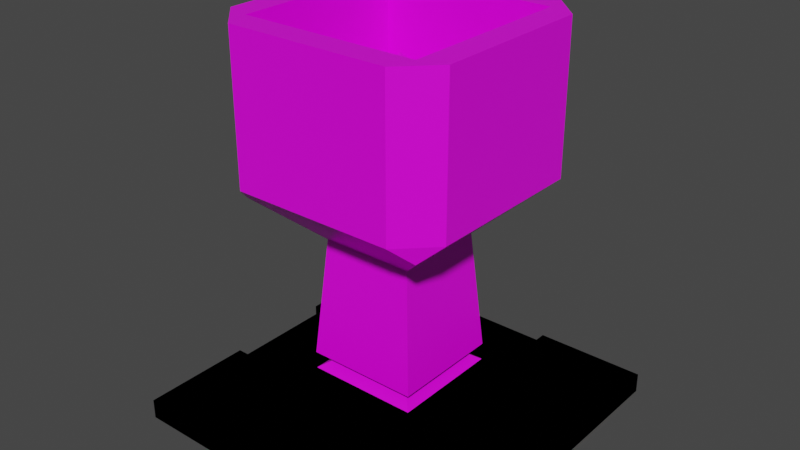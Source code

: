 # Source: Shrine.blend  (saved by Blender 2.82.7; exported with 4.5.12 LTS)
import bpy
from mathutils import Matrix  # noqa: F401  (used for matrix-valued properties, if any)

bpy.ops.wm.read_factory_settings(use_empty=True)
scene = bpy.context.scene
scene.name = 'Scene'

# ---- collections
col_shrines = bpy.data.collections.new('Shrines'); scene.collection.children.link(col_shrines)

# ---- images (referenced by path relative to the original .blend; pixels are not part of the script)
import os
ASSET_DIR = os.environ.get("B2B_ASSET_DIR", "")  # directory of the original .blend (textures are referenced by path, not embedded)
HERE = os.path.dirname(os.path.abspath(__file__))  # packed textures are extracted next to this script under _unpacked/

def load_image(name, relpath, width, height, colorspace="sRGB"):
    """Load a texture the original file referenced (path relative to the .blend, or extracted next to this script)."""
    p = next((c for c in (os.path.join(HERE, relpath), os.path.join(ASSET_DIR, relpath)) if relpath and os.path.exists(c)), "")
    if p:
        img = bpy.data.images.load(p, check_existing=True)
        img.name = name
    else:  # same state as the original file: an image datablock whose file is absent (Cycles renders it pink)
        img = bpy.data.images.new(name, width, height)
        img.source = "FILE"
        img.filepath = "//" + (relpath or name)
    img.colorspace_settings.name = colorspace
    return img
img_buildingalbedopalette_png = load_image('BuildingAlbedoPalette.png', 'BuildingAlbedoPalette.png', 1024, 1024, 'sRGB')
img_buildingalbedopalette_png_001 = load_image('BuildingAlbedoPalette.png.001', 'BuildingAlbedoPalette.png', 1024, 1024, 'sRGB')
img_buildingalbedopalette_png_002 = load_image('BuildingAlbedoPalette.png.002', 'BuildingAlbedoPalette.png', 1024, 1024, 'sRGB')

# ---- materials (node trees are filled in below, after node groups)
mat_material = bpy.data.materials.new('Material')
mat_material.alpha_threshold = 0.0
mat_material.use_transparent_shadow = False
mat_material.line_color = (0.0, 0.0, 0.0, 1.0)
mat_material_002 = bpy.data.materials.new('Material.002')
mat_material_002.alpha_threshold = 0.0
mat_material_002.use_transparent_shadow = False
mat_material_002.line_color = (0.0, 0.0, 0.0, 1.0)
mat_material_003 = bpy.data.materials.new('Material.003')
mat_material_003.alpha_threshold = 0.0
mat_material_003.use_transparent_shadow = False
mat_material_003.line_color = (0.0, 0.0, 0.0, 1.0)

# ---- material node trees
mat_material.use_nodes = True; mat_material.node_tree.nodes.clear()
_N = mat_material.node_tree.nodes; _L = mat_material.node_tree.links
n0 = _N.new('ShaderNodeOutputMaterial'); n0.name = 'Material Output'; n0.location = (300, 300)
n1 = _N.new('ShaderNodeBsdfPrincipled'); n1.name = 'Principled BSDF'; n1.location = (10, 300)
n1.distribution = 'GGX'
n1.subsurface_method = 'BURLEY'
n1.inputs[2].default_value = 0.4
n1.inputs[3].default_value = 1.45
n1.inputs[27].default_value = (0.0, 0.0, 0.0, 1.0)
n1.inputs[28].default_value = 1.0
n2 = _N.new('ShaderNodeTexImage'); n2.name = 'Image Texture'; n2.location = (-380, 234)
n2.image = img_buildingalbedopalette_png
_L.new(n1.outputs[0], n0.inputs[0])
_L.new(n2.outputs[0], n1.inputs[0])
n0.is_active_output = True
mat_material_002.use_nodes = True; mat_material_002.node_tree.nodes.clear()
_N = mat_material_002.node_tree.nodes; _L = mat_material_002.node_tree.links
n0 = _N.new('ShaderNodeOutputMaterial'); n0.name = 'Material Output'; n0.location = (300, 300)
n1 = _N.new('ShaderNodeBsdfPrincipled'); n1.name = 'Principled BSDF'; n1.location = (10, 300)
n1.distribution = 'GGX'
n1.subsurface_method = 'BURLEY'
n1.inputs[2].default_value = 0.4
n1.inputs[3].default_value = 1.45
n1.inputs[27].default_value = (0.0, 0.0, 0.0, 1.0)
n1.inputs[28].default_value = 1.0
n2 = _N.new('ShaderNodeTexImage'); n2.name = 'Image Texture'; n2.location = (-380, 234)
n2.image = img_buildingalbedopalette_png_001
_L.new(n1.outputs[0], n0.inputs[0])
_L.new(n2.outputs[0], n1.inputs[0])
n0.is_active_output = True
mat_material_003.use_nodes = True; mat_material_003.node_tree.nodes.clear()
_N = mat_material_003.node_tree.nodes; _L = mat_material_003.node_tree.links
n0 = _N.new('ShaderNodeOutputMaterial'); n0.name = 'Material Output'; n0.location = (300, 300)
n1 = _N.new('ShaderNodeBsdfPrincipled'); n1.name = 'Principled BSDF'; n1.location = (10, 300)
n1.distribution = 'GGX'
n1.subsurface_method = 'BURLEY'
n1.inputs[2].default_value = 0.4
n1.inputs[3].default_value = 1.45
n1.inputs[27].default_value = (0.0, 0.0, 0.0, 1.0)
n1.inputs[28].default_value = 1.0
n2 = _N.new('ShaderNodeTexImage'); n2.name = 'Image Texture'; n2.location = (-380, 234)
n2.image = img_buildingalbedopalette_png_002
_L.new(n1.outputs[0], n0.inputs[0])
_L.new(n2.outputs[0], n1.inputs[0])
n0.is_active_output = True

# ---- world
world_world = bpy.data.worlds.new('World'); scene.world = world_world
world_world.use_nodes = True; world_world.node_tree.nodes.clear()
_N = world_world.node_tree.nodes; _L = world_world.node_tree.links
n0 = _N.new('ShaderNodeOutputWorld'); n0.name = 'World Output'; n0.location = (300, 300)
n1 = _N.new('ShaderNodeBackground'); n1.name = 'Background'; n1.location = (10, 300)
n1.inputs[0].default_value = (0.05088, 0.05088, 0.05088, 1.0)
_L.new(n1.outputs[0], n0.inputs[0])
n0.is_active_output = True
world_world.color = (0.05088, 0.05088, 0.05088)
world_world.use_sun_shadow = False
world_world.sun_shadow_jitter_overblur = 0.0

# ---- meshes
me_plane_001 = bpy.data.meshes.new('Plane.001')
me_plane_001.from_pydata([(-0.3968, -0.3968, 0.0), (0.3968, -0.3968, 0.0), (-0.3968, 0.3968, 0.0), (0.3968, 0.3968, 0.0), (-0.3968, 0.3968, 0.04717), (-0.3968, -0.3968, 0.04717), (0.3968, -0.3968, 0.04717), (0.3968, 0.3968, 0.04717), (-0.1349, -0.3968, 0.0), (-0.1349, 0.3968, 0.0), (-0.1349, -0.3968, 0.04717), (-0.1349, 0.3968, 0.04717), (0.1309, -0.3968, 0.0), (0.1309, -0.3968, 0.04717), (0.1309, 0.3968, 0.0), (0.1309, 0.3968, 0.04717), (-0.3968, 0.1349, 0.0), (0.3968, 0.1349, 0.0), (-0.3968, 0.1349, 0.04717), (0.3968, 0.1349, 0.04717), (-0.1349, 0.1349, 0.04717), (-0.1349, 0.1349, 0.0), (0.1309, 0.1349, 0.04717), (0.1309, 0.1349, 0.0), (-0.3968, -0.1309, 0.0), (-0.3968, -0.1309, 0.04717), (-0.1349, -0.1309, 0.0), (0.1309, -0.1309, 0.0), (0.3968, -0.1309, 0.0), (0.3968, -0.1309, 0.04717), (-0.1349, -0.1309, 0.04717), (0.1309, -0.1309, 0.04717), (-0.1108, 0.1108, 0.1122), (0.1068, 0.1108, 0.1122), (-0.1108, -0.1068, 0.1122), (0.1068, -0.1068, 0.1122), (-0.1349, 0.1349, 0.1122), (0.1309, 0.1349, 0.1122), (-0.1349, -0.1309, 0.1122), (0.1309, -0.1309, 0.1122), (-0.1349, 0.1349, 0.1122), (0.1309, 0.1349, 0.1122), (-0.1349, -0.1309, 0.1122), (0.1309, -0.1309, 0.1122), (-0.1108, 0.1108, 0.1537), (0.1068, 0.1108, 0.1537), (-0.1108, -0.1068, 0.1537), (0.1068, -0.1068, 0.1537), (-0.1354, 0.1354, 0.1537), (0.1315, 0.1354, 0.1537), (-0.1354, -0.1315, 0.1537), (0.1315, -0.1315, 0.1537), (-0.08401, 0.08401, 0.4243), (0.08004, 0.08401, 0.4243), (-0.08401, -0.08004, 0.4243), (0.08004, -0.08004, 0.4243), (-0.03209, 0.04337, 0.4243), (-0.002813, 0.04371, 0.4243), (-0.002381, -0.04052, 0.4243), (-0.03257, -0.04119, 0.4243), (0.03169, -0.04149, 0.4243), (0.002954, -0.04006, 0.4243), (0.003024, 0.04506, 0.4243), (0.03237, 0.0454, 0.4243), (-0.03209, 0.04337, 0.4319), (-0.002813, 0.04371, 0.4319), (-0.002381, -0.04052, 0.4319), (-0.03257, -0.04119, 0.4319), (0.03169, -0.04149, 0.4319), (0.002954, -0.04006, 0.4319), (0.003024, 0.04506, 0.4319), (0.03237, 0.0454, 0.4319), (-0.03252, -0.0334, 0.4319), (-0.002425, -0.03192, 0.4319), (-0.002589, 8.148e-05, 0.4319), (-0.03235, -0.003384, 0.4319), (0.002986, -0.0004281, 0.4319), (0.03202, 0.001218, 0.4319), (0.002961, -0.03093, 0.4319), (0.03176, -0.03286, 0.4319), (-0.002589, 8.148e-05, 0.5314), (-0.002425, -0.03192, 0.5314), (-0.03252, -0.0334, 0.5314), (-0.03235, -0.003384, 0.5314), (0.002961, -0.03093, 0.5314), (0.002986, -0.0004281, 0.5314), (0.03202, 0.001218, 0.5314), (0.03176, -0.03286, 0.5314), (-0.03052, 0.02571, 0.551), (0.03052, 0.02571, 0.551), (-0.03052, -0.03922, 0.551), (0.03052, -0.03922, 0.551), (-0.03052, -0.03836, 0.5681), (-0.03052, 0.02571, 0.5681), (0.03052, 0.02571, 0.5681), (0.03052, -0.03836, 0.5681), (0.0, 0.02571, 0.551), (0.0, -0.03922, 0.551), (0.0, 0.02571, 0.5681), (0.0, -0.03836, 0.5681), (-0.05667, -0.03338, 0.5323), (-0.0565, -0.003368, 0.5323), (-0.05467, -0.0392, 0.5519), (-0.05467, 0.02573, 0.5519), (-0.05467, -0.03834, 0.5689), (-0.05467, 0.02573, 0.5689), (0.05534, 0.001187, 0.5322), (0.05507, -0.03289, 0.5322), (0.05384, 0.02568, 0.5519), (0.05384, -0.03925, 0.5519), (0.05384, 0.02568, 0.5689), (0.05384, -0.03839, 0.5689), (0.03052, -0.03836, 0.5681), (0.05384, -0.03839, 0.5689), (0.0, 0.02571, 0.5681), (0.03052, 0.02571, 0.5681), (0.0, -0.03836, 0.5681), (-0.03052, -0.03836, 0.5681), (-0.03052, 0.02571, 0.5681), (-0.05467, -0.03834, 0.5689), (-0.05467, 0.02573, 0.5689), (0.05384, 0.02568, 0.5689), (0.03061, -0.01989, 0.7123), (0.03544, -0.0199, 0.7131), (6.898e-05, 0.007242, 0.7123), (0.03058, 0.007242, 0.7123), (6.898e-05, -0.01989, 0.7123), (-0.03045, -0.01989, 0.7123), (-0.03046, 0.007242, 0.7123), (-0.03613, -0.01989, 0.7131), (-0.03613, 0.007246, 0.7131), (0.03544, 0.007236, 0.7131), (0.05389, 0.02568, 0.6755), (0.03058, 0.02571, 0.6747), (-0.05462, -0.03834, 0.6756), (-0.03047, -0.03836, 0.6747), (5.101e-05, 0.02571, 0.6747), (-0.03047, 0.02571, 0.6747), (0.03058, -0.03836, 0.6747), (0.05389, -0.03839, 0.6755), (-0.05462, 0.02573, 0.6756), (5.101e-05, -0.03836, 0.6747), (-0.03613, 0.004863, 0.7131), (-0.05462, 0.00414, 0.6756), (-0.03613, -0.01658, 0.7131), (-0.05462, -0.01802, 0.6756), (0.05389, 0.002581, 0.6755), (0.03544, 0.003281, 0.7131), (0.05389, -0.01872, 0.6755), (0.03544, -0.0173, 0.7131), (0.16, -0.01281, 0.7349), (0.16, 0.008496, 0.7349), (0.16, 0.009196, 0.7724), (0.16, -0.01139, 0.7724), (-0.1477, -0.01464, 0.7696), (-0.1477, 0.006808, 0.7696), (-0.1477, 0.006085, 0.7321), (-0.1477, -0.01607, 0.7321), (0.03059, -0.03836, 0.7123), (0.05391, -0.03839, 0.7131), (6.898e-05, 0.02571, 0.7123), (0.03059, 0.02571, 0.7123), (6.898e-05, -0.03836, 0.7123), (-0.03046, -0.03836, 0.7123), (-0.03046, 0.02571, 0.7123), (-0.0546, 0.004863, 0.7131), (-0.0546, 0.02573, 0.7131), (-0.0546, -0.03834, 0.7131), (0.05391, -0.0173, 0.7131), (0.05391, 0.02568, 0.7131), (-0.0546, -0.01658, 0.7131), (0.05391, 0.003281, 0.7131), (-0.01499, 0.007242, 0.7123), (-0.01494, -0.01989, 0.7123), (0.01664, 0.007242, 0.7123), (0.01618, -0.01989, 0.7123), (-0.01499, 0.007242, 0.7348), (6.898e-05, 0.007242, 0.7348), (0.01618, -0.01989, 0.7348), (6.898e-05, -0.01989, 0.7348), (-0.01494, -0.01989, 0.7348), (0.01664, 0.007242, 0.7348), (-0.03282, 0.02285, 0.7348), (-0.0004325, 0.02285, 0.7348), (0.03422, -0.03549, 0.7348), (-0.0004325, -0.03549, 0.7348), (-0.0327, -0.03549, 0.7348), (0.03519, 0.02285, 0.7348), (-0.03282, 0.02285, 0.7937), (-0.0004325, 0.02285, 0.7937), (0.03422, -0.03549, 0.7937), (-0.0004325, -0.03549, 0.7937), (-0.0327, -0.03549, 0.7937), (0.03519, 0.02285, 0.7937), (0.03471, -0.006043, 0.7885), (-0.03276, -0.007081, 0.7885), (-0.3968, 0.3968, 0.02358), (0.3968, 0.3968, 0.02358), (0.3968, -0.3968, 0.02358), (-0.3968, -0.3968, 0.02358), (-0.1349, -0.3968, 0.02358), (-0.1349, 0.3968, 0.02358), (0.1309, 0.3968, 0.02358), (0.1309, -0.3968, 0.02358), (-0.3968, 0.1349, 0.02358), (0.3968, 0.1349, 0.02358), (0.3968, -0.1309, 0.02358), (-0.3968, -0.1309, 0.02358), (-0.3968, -0.369, 0.0), (-0.3968, -0.369, 0.04717), (-0.1349, -0.369, 0.0), (0.1309, -0.369, 0.0), (0.3968, -0.369, 0.0), (0.3968, -0.369, 0.04717), (-0.1349, -0.369, 0.04717), (0.1309, -0.369, 0.04717), (0.3968, -0.369, 0.02358), (-0.3968, -0.369, 0.02358), (-0.369, 0.3968, 0.0), (-0.369, 0.3968, 0.04717), (-0.369, -0.3968, 0.0), (-0.369, -0.3968, 0.04717), (-0.369, 0.1349, 0.0), (-0.369, 0.1349, 0.04717), (-0.369, -0.1309, 0.04717), (-0.369, -0.1309, 0.0), (-0.369, -0.3968, 0.02358), (-0.369, 0.3968, 0.02358), (-0.369, -0.369, 0.0), (-0.369, -0.369, 0.04717), (0.3968, 0.369, 0.0), (0.3968, 0.369, 0.04717), (-0.1349, 0.369, 0.04717), (0.1309, 0.369, 0.04717), (-0.3968, 0.369, 0.0), (-0.3968, 0.369, 0.04717), (-0.1349, 0.369, 0.0), (0.1309, 0.369, 0.0), (-0.3968, 0.369, 0.02358), (0.3968, 0.369, 0.02358), (-0.369, 0.369, 0.0), (-0.369, 0.369, 0.04717), (0.369, -0.3968, 0.0), (0.369, -0.3968, 0.04717), (0.369, 0.3968, 0.0), (0.369, 0.3968, 0.04717), (0.369, 0.1349, 0.04717), (0.369, 0.1349, 0.0), (0.369, -0.1309, 0.0), (0.369, -0.1309, 0.04717), (0.369, 0.3968, 0.02358), (0.369, -0.3968, 0.02358), (0.369, -0.369, 0.04717), (0.369, -0.369, 0.0), (0.369, 0.369, 0.04717), (0.369, 0.369, 0.0), (0.369, 0.1349, 0.02358), (0.369, -0.1309, 0.02358), (-0.1349, 0.369, 0.02358), (0.1309, 0.369, 0.02358), (-0.1349, -0.369, 0.02358), (0.1309, -0.369, 0.02358), (-0.369, 0.1349, 0.02358), (-0.369, -0.1309, 0.02358)], [], [(255, 244, 3, 230), (254, 231, 7, 245), (227, 196, 4, 219), (251, 198, 6, 243), (239, 197, 7, 231), (217, 199, 5, 209), (226, 200, 10, 221), (202, 201, 258, 259), (241, 232, 11, 219), (240, 218, 9, 236), (250, 202, 15, 245), (200, 203, 261, 260), (258, 232, 233, 259), (236, 9, 14, 237), (225, 222, 21, 26), (224, 30, 20, 223), (238, 204, 18, 235), (206, 205, 256, 257), (248, 247, 17, 28), (253, 248, 28, 212), (252, 213, 29, 249), (216, 206, 29, 213), (229, 214, 30, 224), (228, 225, 26, 210), (214, 215, 31, 30), (210, 26, 27, 211), (204, 207, 263, 262), (35, 47, 46, 34), (41, 37, 36, 40), (40, 36, 38, 42), (43, 39, 37, 41), (42, 38, 39, 43), (33, 41, 40, 32), (32, 40, 42, 34), (35, 43, 41, 33), (34, 42, 43, 35), (45, 49, 51, 47), (34, 46, 44, 32), (33, 45, 47, 35), (32, 44, 45, 33), (48, 52, 53, 49), (44, 48, 49, 45), (47, 51, 50, 46), (46, 50, 48, 44), (54, 55, 58, 59), (51, 55, 54, 50), (50, 54, 52, 48), (49, 53, 55, 51), (64, 75, 74, 65), (55, 53, 63, 60, 61, 58), (61, 69, 78, 76, 70, 62), (53, 52, 54, 59, 56, 57, 58, 61, 62, 63), (63, 71, 77, 79, 68, 60), (70, 76, 77, 71), (59, 67, 72, 75, 64, 56), (57, 65, 74, 73, 66, 58), (62, 70, 71, 63), (60, 68, 69, 61), (58, 66, 67, 59), (56, 64, 65, 57), (72, 67, 66, 73), (78, 84, 85, 76), (76, 85, 86, 77), (78, 69, 68, 79), (72, 82, 83, 75), (73, 81, 82, 72), (79, 87, 84, 78), (75, 83, 80, 74), (74, 80, 81, 73), (77, 86, 87, 79), (97, 84, 87, 91), (98, 114, 115, 94), (97, 99, 92, 90), (96, 98, 94, 89), (88, 93, 98, 96), (91, 95, 99, 97), (96, 80, 83, 88), (91, 109, 111, 95), (89, 86, 85, 96), (96, 85, 84, 97), (82, 100, 101, 83), (90, 82, 81, 97), (97, 81, 80, 96), (102, 104, 105, 103), (103, 101, 100, 102), (83, 101, 103, 88), (92, 104, 102, 90), (90, 102, 100, 82), (88, 103, 105, 93), (108, 110, 111, 109), (109, 107, 106, 108), (87, 107, 109, 91), (94, 110, 108, 89), (86, 106, 107, 87), (89, 108, 106, 86), (133, 161, 169, 132), (94, 115, 121, 110), (110, 121, 113, 111), (99, 116, 117, 92), (93, 118, 114, 98), (111, 113, 112, 95), (92, 117, 119, 104), (95, 112, 116, 99), (104, 119, 120, 105), (105, 120, 118, 93), (128, 130, 142, 144, 129, 127, 173, 172), (135, 163, 167, 134), (137, 164, 160, 136), (139, 159, 158, 138), (140, 166, 164, 137), (138, 158, 162, 141), (136, 160, 161, 133), (132, 169, 171, 146), (134, 167, 170, 145), (141, 162, 163, 135), (116, 141, 135, 117), (119, 134, 145, 143, 140, 120), (121, 132, 146, 148, 139, 113), (114, 136, 133, 115), (112, 138, 141, 116), (120, 140, 137, 118), (113, 139, 138, 112), (118, 137, 136, 114), (117, 135, 134, 119), (115, 133, 132, 121), (165, 166, 140, 143), (170, 154, 157, 145), (168, 153, 152, 171), (168, 159, 139, 148), (152, 153, 150, 151), (171, 152, 151, 146), (146, 151, 150, 148), (148, 150, 153, 168), (154, 155, 156, 157), (145, 157, 156, 143), (143, 156, 155, 165), (165, 155, 154, 170), (122, 158, 159, 123), (125, 161, 160, 124, 174), (127, 163, 162, 126, 173), (124, 160, 164, 128, 172), (126, 162, 158, 122, 175), (130, 166, 165, 142), (129, 167, 163, 127), (128, 164, 166, 130), (123, 159, 168, 149), (131, 169, 161, 125), (142, 165, 170, 144), (144, 170, 167, 129), (147, 171, 169, 131), (149, 168, 171, 147), (179, 185, 186, 180), (172, 176, 177, 124), (175, 122, 123, 149, 147, 131, 125, 174), (173, 180, 176, 172), (175, 178, 179, 126), (174, 181, 178, 175), (124, 177, 181, 174), (126, 179, 180, 173), (185, 191, 192, 186), (176, 182, 183, 177), (181, 187, 184, 178), (180, 186, 182, 176), (178, 184, 185, 179), (177, 183, 187, 181), (192, 191, 190, 194, 195), (182, 188, 189, 183), (187, 193, 194, 190, 184), (186, 192, 195, 188, 182), (184, 190, 191, 185), (183, 189, 193, 187), (194, 193, 189, 188, 195), (16, 24, 207, 204), (212, 28, 206, 216), (28, 17, 205, 206), (234, 16, 204, 238), (8, 12, 203, 200), (244, 14, 202, 250), (14, 9, 201, 202), (220, 8, 200, 226), (208, 0, 199, 217), (230, 3, 197, 239), (242, 1, 198, 251), (218, 2, 196, 227), (24, 208, 217, 207), (1, 212, 216, 198), (8, 210, 211, 12), (260, 261, 215, 214), (220, 228, 210, 8), (221, 10, 214, 229), (198, 216, 213, 6), (243, 6, 213, 252), (242, 253, 212, 1), (207, 217, 209, 25), (5, 221, 229, 209), (0, 208, 228, 220), (9, 218, 227, 201), (0, 220, 226, 199), (208, 24, 225, 228), (209, 229, 224, 25), (262, 263, 224, 223), (24, 16, 222, 225), (234, 2, 218, 240), (235, 241, 219, 4), (199, 226, 221, 5), (201, 227, 219, 11), (18, 223, 241, 235), (16, 234, 240, 222), (17, 230, 239, 205), (2, 234, 238, 196), (196, 238, 235, 4), (21, 236, 237, 23), (20, 22, 233, 232), (222, 240, 236, 21), (223, 20, 232, 241), (205, 239, 231, 19), (246, 19, 231, 254), (247, 255, 230, 17), (23, 237, 255, 247), (22, 246, 254, 233), (12, 211, 253, 242), (13, 243, 252, 215), (12, 242, 251, 203), (3, 244, 250, 197), (215, 252, 249, 31), (211, 27, 248, 253), (27, 23, 247, 248), (31, 249, 246, 22), (197, 250, 245, 7), (203, 251, 243, 13), (233, 254, 245, 15), (237, 14, 244, 255), (246, 249, 257, 256), (206, 257, 249, 29), (19, 246, 256, 205), (11, 232, 258, 201), (15, 202, 259, 233), (13, 215, 261, 203), (10, 200, 260, 214), (224, 263, 207, 25), (18, 204, 262, 223), (23, 27, 26, 21), (40, 41, 22, 20), (41, 43, 31, 22), (43, 42, 30, 31), (42, 40, 20, 30)])
_uv = me_plane_001.uv_layers.new(name='UVMap')
_uv.uv.foreach_set('vector', [0.1982, 0.581, 0.1456, 0.581, 0.1456, 0.5284, 0.1982, 0.5284, 0.1982, 0.581, 0.1456, 0.581, 0.1456, 0.5284, 0.1982, 0.5284, 0.1982, 0.581, 0.1456, 0.581, 0.1456, 0.5284, 0.1982, 0.5284, 0.1982, 0.581, 0.1456, 0.581, 0.1456, 0.5284, 0.1982, 0.5284, 0.1982, 0.581, 0.1456, 0.581, 0.1456, 0.5284, 0.1982, 0.5284, 0.1982, 0.581, 0.1456, 0.581, 0.1456, 0.5284, 0.1982, 0.5284, 0.1982, 0.581, 0.1456, 0.581, 0.1456, 0.5284, 0.1982, 0.5284, 0.1982, 0.581, 0.1456, 0.581, 0.1456, 0.5284, 0.1982, 0.5284, 0.1982, 0.581, 0.1456, 0.581, 0.1456, 0.5284, 0.1982, 0.5284, 0.1982, 0.581, 0.1456, 0.581, 0.1456, 0.5284, 0.1982, 0.5284, 0.1982, 0.581, 0.1456, 0.581, 0.1456, 0.5284, 0.1982, 0.5284, 0.1982, 0.581, 0.1456, 0.581, 0.1456, 0.5284, 0.1982, 0.5284, 0.1982, 0.581, 0.1456, 0.581, 0.1456, 0.5284, 0.1982, 0.5284, 0.1982, 0.581, 0.1456, 0.581, 0.1456, 0.5284, 0.1982, 0.5284, 0.1982, 0.581, 0.1456, 0.581, 0.1456, 0.5284, 0.1982, 0.5284, 0.1982, 0.581, 0.1456, 0.581, 0.1456, 0.5284, 0.1982, 0.5284, 0.1982, 0.581, 0.1456, 0.581, 0.1456, 0.5284, 0.1982, 0.5284, 0.1982, 0.581, 0.1456, 0.581, 0.1456, 0.5284, 0.1982, 0.5284, 0.1982, 0.581, 0.1456, 0.581, 0.1456, 0.5284, 0.1982, 0.5284, 0.1982, 0.581, 0.1456, 0.581, 0.1456, 0.5284, 0.1982, 0.5284, 0.1982, 0.581, 0.1456, 0.581, 0.1456, 0.5284, 0.1982, 0.5284, 0.1982, 0.581, 0.1456, 0.581, 0.1456, 0.5284, 0.1982, 0.5284, 0.1982, 0.581, 0.1456, 0.581, 0.1456, 0.5284, 0.1982, 0.5284, 0.1982, 0.581, 0.1456, 0.581, 0.1456, 0.5284, 0.1982, 0.5284, 0.1982, 0.581, 0.1456, 0.581, 0.1456, 0.5284, 0.1982, 0.5284, 0.1982, 0.581, 0.1456, 0.581, 0.1456, 0.5284, 0.1982, 0.5284, 0.1982, 0.581, 0.1456, 0.581, 0.1456, 0.5284, 0.1982, 0.5284, 0.04067, 0.04067, 0.04067, 0.08433, 0.08433, 0.08433, 0.08433, 0.04067, 0.04067, 0.04067, 0.04067, 0.08433, 0.08433, 0.08433, 0.08433, 0.04067, 0.04067, 0.04067, 0.04067, 0.08433, 0.08433, 0.08433, 0.08433, 0.04067, 0.04067, 0.04067, 0.04067, 0.08433, 0.08433, 0.08433, 0.08433, 0.04067, 0.04067, 0.04067, 0.04067, 0.08433, 0.08433, 0.08433, 0.08433, 0.04067, 0.04067, 0.04067, 0.04067, 0.08433, 0.08433, 0.08433, 0.08433, 0.04067, 0.04067, 0.04067, 0.04067, 0.08433, 0.08433, 0.08433, 0.08433, 0.04067, 0.04067, 0.04067, 0.04067, 0.08433, 0.08433, 0.08433, 0.08433, 0.04067, 0.04067, 0.04067, 0.04067, 0.08433, 0.08433, 0.08433, 0.08433, 0.04067, 0.04067, 0.04067, 0.04067, 0.08433, 0.08433, 0.08433, 0.08433, 0.04067, 0.04067, 0.04067, 0.04067, 0.08433, 0.08433, 0.08433, 0.08433, 0.04067, 0.04067, 0.04067, 0.04067, 0.08433, 0.08433, 0.08433, 0.08433, 0.04067, 0.04067, 0.04067, 0.04067, 0.08433, 0.08433, 0.08433, 0.08433, 0.04067, 0.04067, 0.04067, 0.04067, 0.08433, 0.08433, 0.08433, 0.08433, 0.04067, 0.04067, 0.04067, 0.04067, 0.08433, 0.08433, 0.08433, 0.08433, 0.04067, 0.04067, 0.04067, 0.04067, 0.08433, 0.08433, 0.08433, 0.08433, 0.04067, 0.04067, 0.04067, 0.04067, 0.08433, 0.08433, 0.08433, 0.08433, 0.04067, 0.04067, 0.04067, 0.04067, 0.08433, 0.08433, 0.08433, 0.08433, 0.04067, 0.04067, 0.04067, 0.04067, 0.08433, 0.08433, 0.08433, 0.08433, 0.04067, 0.04067, 0.04067, 0.04067, 0.08433, 0.08433, 0.08433, 0.08433, 0.04067, 0.04067, 0.04067, 0.04067, 0.08433, 0.08433, 0.08433, 0.08433, 0.04067, 0.04067, 0.04067, 0.04067, 0.08433, 0.08433, 0.08433, 0.08433, 0.04067, 0.0625, 0.08433, 0.04359, 0.07342, 0.04359, 0.05158, 0.0625, 0.04067, 0.08141, 0.05158, 0.08141, 0.07342, 0.0625, 0.08433, 0.04359, 0.07342, 0.04359, 0.05158, 0.0625, 0.04067, 0.08141, 0.05158, 0.08141, 0.07342, 0.0625, 0.08433, 0.04967, 0.08016, 0.04173, 0.06925, 0.04173, 0.05575, 0.04967, 0.04484, 0.0625, 0.04067, 0.07533, 0.04484, 0.08327, 0.05575, 0.08327, 0.06925, 0.07533, 0.08016, 0.0625, 0.08433, 0.04359, 0.07342, 0.04359, 0.05158, 0.0625, 0.04067, 0.08141, 0.05158, 0.08141, 0.07342, 0.04067, 0.04067, 0.04067, 0.08433, 0.08433, 0.08433, 0.08433, 0.04067, 0.0625, 0.08433, 0.04359, 0.07342, 0.04359, 0.05158, 0.0625, 0.04067, 0.08141, 0.05158, 0.08141, 0.07342, 0.0625, 0.08433, 0.04359, 0.07342, 0.04359, 0.05158, 0.0625, 0.04067, 0.08141, 0.05158, 0.08141, 0.07342, 0.04067, 0.04067, 0.04067, 0.08433, 0.08433, 0.08433, 0.08433, 0.04067, 0.04067, 0.04067, 0.04067, 0.08433, 0.08433, 0.08433, 0.08433, 0.04067, 0.04067, 0.04067, 0.04067, 0.08433, 0.08433, 0.08433, 0.08433, 0.04067, 0.04067, 0.04067, 0.04067, 0.08433, 0.08433, 0.08433, 0.08433, 0.04067, 0.04067, 0.04067, 0.04067, 0.08433, 0.08433, 0.08433, 0.08433, 0.04067, 0.04067, 0.04067, 0.04067, 0.08433, 0.08433, 0.08433, 0.08433, 0.04067, 0.04067, 0.04067, 0.04067, 0.08433, 0.08433, 0.08433, 0.08433, 0.04067, 0.04067, 0.04067, 0.04067, 0.08433, 0.08433, 0.08433, 0.08433, 0.04067, 0.04067, 0.04067, 0.04067, 0.08433, 0.08433, 0.08433, 0.08433, 0.04067, 0.04067, 0.04067, 0.04067, 0.08433, 0.08433, 0.08433, 0.08433, 0.04067, 0.04067, 0.04067, 0.04067, 0.08433, 0.08433, 0.08433, 0.08433, 0.04067, 0.04067, 0.04067, 0.04067, 0.08433, 0.08433, 0.08433, 0.08433, 0.04067, 0.04067, 0.04067, 0.04067, 0.08433, 0.08433, 0.08433, 0.08433, 0.04067, 0.04067, 0.04067, 0.04067, 0.08433, 0.08433, 0.08433, 0.08433, 0.04067, 0.04067, 0.04067, 0.04067, 0.08433, 0.08433, 0.08433, 0.08433, 0.04067, 0.04067, 0.04067, 0.04067, 0.08433, 0.08433, 0.08433, 0.08433, 0.04067, 0.04067, 0.04067, 0.04067, 0.08433, 0.08433, 0.08433, 0.08433, 0.04067, 0.04067, 0.04067, 0.04067, 0.08433, 0.08433, 0.08433, 0.08433, 0.04067, 0.04067, 0.04067, 0.04067, 0.08433, 0.08433, 0.08433, 0.08433, 0.04067, 0.04067, 0.04067, 0.04067, 0.08433, 0.08433, 0.08433, 0.08433, 0.04067, 0.04067, 0.04067, 0.04067, 0.08433, 0.08433, 0.08433, 0.08433, 0.04067, 0.04067, 0.04067, 0.04067, 0.08433, 0.08433, 0.08433, 0.08433, 0.04067, 0.04067, 0.04067, 0.04067, 0.08433, 0.08433, 0.08433, 0.08433, 0.04067, 0.04067, 0.04067, 0.04067, 0.08433, 0.08433, 0.08433, 0.08433, 0.04067, 0.04067, 0.04067, 0.04067, 0.08433, 0.08433, 0.08433, 0.08433, 0.04067, 0.04067, 0.04067, 0.04067, 0.08433, 0.08433, 0.08433, 0.08433, 0.04067, 0.04067, 0.04067, 0.04067, 0.08433, 0.08433, 0.08433, 0.08433, 0.04067, 0.04067, 0.04067, 0.04067, 0.08433, 0.08433, 0.08433, 0.08433, 0.04067, 0.04067, 0.04067, 0.04067, 0.08433, 0.08433, 0.08433, 0.08433, 0.04067, 0.04067, 0.04067, 0.04067, 0.08433, 0.08433, 0.08433, 0.08433, 0.04067, 0.04067, 0.04067, 0.04067, 0.08433, 0.08433, 0.08433, 0.08433, 0.04067, 0.04067, 0.04067, 0.04067, 0.08433, 0.08433, 0.08433, 0.08433, 0.04067, 0.04067, 0.04067, 0.04067, 0.08433, 0.08433, 0.08433, 0.08433, 0.04067, 0.04067, 0.04067, 0.04067, 0.08433, 0.08433, 0.08433, 0.08433, 0.04067, 0.04067, 0.04067, 0.04067, 0.08433, 0.08433, 0.08433, 0.08433, 0.04067, 0.04067, 0.04067, 0.04067, 0.08433, 0.08433, 0.08433, 0.08433, 0.04067, 0.04067, 0.04067, 0.04067, 0.08433, 0.08433, 0.08433, 0.08433, 0.04067, 0.04067, 0.04067, 0.04067, 0.08433, 0.08433, 0.08433, 0.08433, 0.04067, 0.04067, 0.04067, 0.04067, 0.08433, 0.08433, 0.08433, 0.08433, 0.04067, 0.04067, 0.04067, 0.04067, 0.08433, 0.08433, 0.08433, 0.08433, 0.04067, 0.04067, 0.04067, 0.04067, 0.08433, 0.08433, 0.08433, 0.08433, 0.04067, 0.04067, 0.04067, 0.04067, 0.08433, 0.08433, 0.08433, 0.08433, 0.04067, 0.04067, 0.04067, 0.04067, 0.08433, 0.08433, 0.08433, 0.08433, 0.04067, 0.04067, 0.04067, 0.04067, 0.08433, 0.08433, 0.08433, 0.08433, 0.04067, 0.04067, 0.04067, 0.04067, 0.08433, 0.08433, 0.08433, 0.08433, 0.04067, 0.04067, 0.04067, 0.04067, 0.08433, 0.08433, 0.08433, 0.08433, 0.04067, 0.04067, 0.04067, 0.04067, 0.08433, 0.08433, 0.08433, 0.08433, 0.04067, 0.04067, 0.04067, 0.04067, 0.08433, 0.08433, 0.08433, 0.08433, 0.04067, 0.04067, 0.04067, 0.04067, 0.08433, 0.08433, 0.08433, 0.08433, 0.04067, 0.0625, 0.08433, 0.04706, 0.07794, 0.04067, 0.0625, 0.04706, 0.04706, 0.0625, 0.04067, 0.07794, 0.04706, 0.08433, 0.0625, 0.07794, 0.07794, 0.04067, 0.04067, 0.04067, 0.08433, 0.08433, 0.08433, 0.08433, 0.04067, 0.04067, 0.04067, 0.04067, 0.08433, 0.08433, 0.08433, 0.08433, 0.04067, 0.04067, 0.04067, 0.04067, 0.08433, 0.08433, 0.08433, 0.08433, 0.04067, 0.04067, 0.04067, 0.04067, 0.08433, 0.08433, 0.08433, 0.08433, 0.04067, 0.04067, 0.04067, 0.04067, 0.08433, 0.08433, 0.08433, 0.08433, 0.04067, 0.04067, 0.04067, 0.04067, 0.08433, 0.08433, 0.08433, 0.08433, 0.04067, 0.04067, 0.04067, 0.04067, 0.08433, 0.08433, 0.08433, 0.08433, 0.04067, 0.04067, 0.04067, 0.04067, 0.08433, 0.08433, 0.08433, 0.08433, 0.04067, 0.04067, 0.04067, 0.04067, 0.08433, 0.08433, 0.08433, 0.08433, 0.04067, 0.04067, 0.04067, 0.04067, 0.08433, 0.08433, 0.08433, 0.08433, 0.04067, 0.0625, 0.08433, 0.04359, 0.07342, 0.04359, 0.05158, 0.0625, 0.04067, 0.08141, 0.05158, 0.08141, 0.07342, 0.0625, 0.08433, 0.04359, 0.07342, 0.04359, 0.05158, 0.0625, 0.04067, 0.08141, 0.05158, 0.08141, 0.07342, 0.04067, 0.04067, 0.04067, 0.08433, 0.08433, 0.08433, 0.08433, 0.04067, 0.04067, 0.04067, 0.04067, 0.08433, 0.08433, 0.08433, 0.08433, 0.04067, 0.04067, 0.04067, 0.04067, 0.08433, 0.08433, 0.08433, 0.08433, 0.04067, 0.04067, 0.04067, 0.04067, 0.08433, 0.08433, 0.08433, 0.08433, 0.04067, 0.04067, 0.04067, 0.04067, 0.08433, 0.08433, 0.08433, 0.08433, 0.04067, 0.04067, 0.04067, 0.04067, 0.08433, 0.08433, 0.08433, 0.08433, 0.04067, 0.04067, 0.04067, 0.04067, 0.08433, 0.08433, 0.08433, 0.08433, 0.04067, 0.04067, 0.04067, 0.04067, 0.08433, 0.08433, 0.08433, 0.08433, 0.04067, 0.04067, 0.04067, 0.04067, 0.08433, 0.08433, 0.08433, 0.08433, 0.04067, 0.04067, 0.04067, 0.04067, 0.08433, 0.08433, 0.08433, 0.08433, 0.04067, 0.04067, 0.04067, 0.04067, 0.08433, 0.08433, 0.08433, 0.08433, 0.04067, 0.04067, 0.04067, 0.04067, 0.08433, 0.08433, 0.08433, 0.08433, 0.04067, 0.04067, 0.04067, 0.04067, 0.08433, 0.08433, 0.08433, 0.08433, 0.04067, 0.04067, 0.04067, 0.04067, 0.08433, 0.08433, 0.08433, 0.08433, 0.04067, 0.04067, 0.04067, 0.04067, 0.08433, 0.08433, 0.08433, 0.08433, 0.04067, 0.04067, 0.04067, 0.04067, 0.08433, 0.08433, 0.08433, 0.08433, 0.04067, 0.04067, 0.04067, 0.04067, 0.08433, 0.08433, 0.08433, 0.08433, 0.04067, 0.04067, 0.04067, 0.04067, 0.08433, 0.08433, 0.08433, 0.08433, 0.04067, 0.04067, 0.04067, 0.04067, 0.08433, 0.08433, 0.08433, 0.08433, 0.04067, 0.04067, 0.04067, 0.04067, 0.08433, 0.08433, 0.08433, 0.08433, 0.04067, 0.0625, 0.08433, 0.04173, 0.06925, 0.04967, 0.04484, 0.07533, 0.04484, 0.08327, 0.06925, 0.0625, 0.08433, 0.04173, 0.06925, 0.04967, 0.04484, 0.07533, 0.04484, 0.08327, 0.06925, 0.0625, 0.08433, 0.04173, 0.06925, 0.04967, 0.04484, 0.07533, 0.04484, 0.08327, 0.06925, 0.0625, 0.08433, 0.04173, 0.06925, 0.04967, 0.04484, 0.07533, 0.04484, 0.08327, 0.06925, 0.04067, 0.04067, 0.04067, 0.08433, 0.08433, 0.08433, 0.08433, 0.04067, 0.04067, 0.04067, 0.04067, 0.08433, 0.08433, 0.08433, 0.08433, 0.04067, 0.04067, 0.04067, 0.04067, 0.08433, 0.08433, 0.08433, 0.08433, 0.04067, 0.04067, 0.04067, 0.04067, 0.08433, 0.08433, 0.08433, 0.08433, 0.04067, 0.04067, 0.04067, 0.04067, 0.08433, 0.08433, 0.08433, 0.08433, 0.04067, 0.04067, 0.04067, 0.04067, 0.08433, 0.08433, 0.08433, 0.08433, 0.04067, 0.04067, 0.04067, 0.04067, 0.08433, 0.08433, 0.08433, 0.08433, 0.04067, 0.04067, 0.04067, 0.04067, 0.08433, 0.08433, 0.08433, 0.08433, 0.04067, 0.04067, 0.04067, 0.04067, 0.08433, 0.08433, 0.08433, 0.08433, 0.04067, 0.04067, 0.04067, 0.04067, 0.08433, 0.08433, 0.08433, 0.08433, 0.04067, 0.04067, 0.04067, 0.04067, 0.08433, 0.08433, 0.08433, 0.08433, 0.04067, 0.0625, 0.08433, 0.04706, 0.07794, 0.04067, 0.0625, 0.04706, 0.04706, 0.0625, 0.04067, 0.07794, 0.04706, 0.08433, 0.0625, 0.07794, 0.07794, 0.04067, 0.04067, 0.04067, 0.08433, 0.08433, 0.08433, 0.08433, 0.04067, 0.04067, 0.04067, 0.04067, 0.08433, 0.08433, 0.08433, 0.08433, 0.04067, 0.04067, 0.04067, 0.04067, 0.08433, 0.08433, 0.08433, 0.08433, 0.04067, 0.04067, 0.04067, 0.04067, 0.08433, 0.08433, 0.08433, 0.08433, 0.04067, 0.04067, 0.04067, 0.04067, 0.08433, 0.08433, 0.08433, 0.08433, 0.04067, 0.04067, 0.04067, 0.04067, 0.08433, 0.08433, 0.08433, 0.08433, 0.04067, 0.04067, 0.04067, 0.04067, 0.08433, 0.08433, 0.08433, 0.08433, 0.04067, 0.04067, 0.04067, 0.04067, 0.08433, 0.08433, 0.08433, 0.08433, 0.04067, 0.04067, 0.04067, 0.04067, 0.08433, 0.08433, 0.08433, 0.08433, 0.04067, 0.04067, 0.04067, 0.04067, 0.08433, 0.08433, 0.08433, 0.08433, 0.04067, 0.04067, 0.04067, 0.04067, 0.08433, 0.08433, 0.08433, 0.08433, 0.04067, 0.0625, 0.08433, 0.04173, 0.06925, 0.04967, 0.04484, 0.07533, 0.04484, 0.08327, 0.06925, 0.04067, 0.04067, 0.04067, 0.08433, 0.08433, 0.08433, 0.08433, 0.04067, 0.0625, 0.08433, 0.04173, 0.06925, 0.04967, 0.04484, 0.07533, 0.04484, 0.08327, 0.06925, 0.0625, 0.08433, 0.04173, 0.06925, 0.04967, 0.04484, 0.07533, 0.04484, 0.08327, 0.06925, 0.04067, 0.04067, 0.04067, 0.08433, 0.08433, 0.08433, 0.08433, 0.04067, 0.04067, 0.04067, 0.04067, 0.08433, 0.08433, 0.08433, 0.08433, 0.04067, 0.0625, 0.08433, 0.04173, 0.06925, 0.04967, 0.04484, 0.07533, 0.04484, 0.08327, 0.06925, 0.1982, 0.581, 0.1456, 0.581, 0.1456, 0.5284, 0.1982, 0.5284, 0.1982, 0.581, 0.1456, 0.581, 0.1456, 0.5284, 0.1982, 0.5284, 0.1982, 0.581, 0.1456, 0.581, 0.1456, 0.5284, 0.1982, 0.5284, 0.1982, 0.581, 0.1456, 0.581, 0.1456, 0.5284, 0.1982, 0.5284, 0.1982, 0.581, 0.1456, 0.581, 0.1456, 0.5284, 0.1982, 0.5284, 0.1982, 0.581, 0.1456, 0.581, 0.1456, 0.5284, 0.1982, 0.5284, 0.1982, 0.581, 0.1456, 0.581, 0.1456, 0.5284, 0.1982, 0.5284, 0.1982, 0.581, 0.1456, 0.581, 0.1456, 0.5284, 0.1982, 0.5284, 0.1982, 0.581, 0.1456, 0.581, 0.1456, 0.5284, 0.1982, 0.5284, 0.1982, 0.581, 0.1456, 0.581, 0.1456, 0.5284, 0.1982, 0.5284, 0.1982, 0.581, 0.1456, 0.581, 0.1456, 0.5284, 0.1982, 0.5284, 0.1982, 0.581, 0.1456, 0.581, 0.1456, 0.5284, 0.1982, 0.5284, 0.1982, 0.581, 0.1456, 0.581, 0.1456, 0.5284, 0.1982, 0.5284, 0.1982, 0.581, 0.1456, 0.581, 0.1456, 0.5284, 0.1982, 0.5284, 0.1982, 0.581, 0.1456, 0.581, 0.1456, 0.5284, 0.1982, 0.5284, 0.1982, 0.581, 0.1456, 0.581, 0.1456, 0.5284, 0.1982, 0.5284, 0.1982, 0.581, 0.1456, 0.581, 0.1456, 0.5284, 0.1982, 0.5284, 0.1982, 0.581, 0.1456, 0.581, 0.1456, 0.5284, 0.1982, 0.5284, 0.1982, 0.581, 0.1456, 0.581, 0.1456, 0.5284, 0.1982, 0.5284, 0.1982, 0.581, 0.1456, 0.581, 0.1456, 0.5284, 0.1982, 0.5284, 0.1982, 0.581, 0.1456, 0.581, 0.1456, 0.5284, 0.1982, 0.5284, 0.1982, 0.581, 0.1456, 0.581, 0.1456, 0.5284, 0.1982, 0.5284, 0.1982, 0.581, 0.1456, 0.581, 0.1456, 0.5284, 0.1982, 0.5284, 0.1982, 0.581, 0.1456, 0.581, 0.1456, 0.5284, 0.1982, 0.5284, 0.1982, 0.581, 0.1456, 0.581, 0.1456, 0.5284, 0.1982, 0.5284, 0.1982, 0.581, 0.1456, 0.581, 0.1456, 0.5284, 0.1982, 0.5284, 0.1982, 0.581, 0.1456, 0.581, 0.1456, 0.5284, 0.1982, 0.5284, 0.1982, 0.581, 0.1456, 0.581, 0.1456, 0.5284, 0.1982, 0.5284, 0.1982, 0.581, 0.1456, 0.581, 0.1456, 0.5284, 0.1982, 0.5284, 0.1982, 0.581, 0.1456, 0.581, 0.1456, 0.5284, 0.1982, 0.5284, 0.1982, 0.581, 0.1456, 0.581, 0.1456, 0.5284, 0.1982, 0.5284, 0.1982, 0.581, 0.1456, 0.581, 0.1456, 0.5284, 0.1982, 0.5284, 0.1982, 0.581, 0.1456, 0.581, 0.1456, 0.5284, 0.1982, 0.5284, 0.1982, 0.581, 0.1456, 0.581, 0.1456, 0.5284, 0.1982, 0.5284, 0.1982, 0.581, 0.1456, 0.581, 0.1456, 0.5284, 0.1982, 0.5284, 0.1982, 0.581, 0.1456, 0.581, 0.1456, 0.5284, 0.1982, 0.5284, 0.1982, 0.581, 0.1456, 0.581, 0.1456, 0.5284, 0.1982, 0.5284, 0.1982, 0.581, 0.1456, 0.581, 0.1456, 0.5284, 0.1982, 0.5284, 0.1982, 0.581, 0.1456, 0.581, 0.1456, 0.5284, 0.1982, 0.5284, 0.1982, 0.581, 0.1456, 0.581, 0.1456, 0.5284, 0.1982, 0.5284, 0.1982, 0.581, 0.1456, 0.581, 0.1456, 0.5284, 0.1982, 0.5284, 0.1982, 0.581, 0.1456, 0.581, 0.1456, 0.5284, 0.1982, 0.5284, 0.1982, 0.581, 0.1456, 0.581, 0.1456, 0.5284, 0.1982, 0.5284, 0.1982, 0.581, 0.1456, 0.581, 0.1456, 0.5284, 0.1982, 0.5284, 0.1982, 0.581, 0.1456, 0.581, 0.1456, 0.5284, 0.1982, 0.5284, 0.1982, 0.581, 0.1456, 0.581, 0.1456, 0.5284, 0.1982, 0.5284, 0.1982, 0.581, 0.1456, 0.581, 0.1456, 0.5284, 0.1982, 0.5284, 0.1982, 0.581, 0.1456, 0.581, 0.1456, 0.5284, 0.1982, 0.5284, 0.1982, 0.581, 0.1456, 0.581, 0.1456, 0.5284, 0.1982, 0.5284, 0.1982, 0.581, 0.1456, 0.581, 0.1456, 0.5284, 0.1982, 0.5284, 0.1982, 0.581, 0.1456, 0.581, 0.1456, 0.5284, 0.1982, 0.5284, 0.1982, 0.581, 0.1456, 0.581, 0.1456, 0.5284, 0.1982, 0.5284, 0.1982, 0.581, 0.1456, 0.581, 0.1456, 0.5284, 0.1982, 0.5284, 0.1982, 0.581, 0.1456, 0.581, 0.1456, 0.5284, 0.1982, 0.5284, 0.1982, 0.581, 0.1456, 0.581, 0.1456, 0.5284, 0.1982, 0.5284, 0.1982, 0.581, 0.1456, 0.581, 0.1456, 0.5284, 0.1982, 0.5284, 0.1982, 0.581, 0.1456, 0.581, 0.1456, 0.5284, 0.1982, 0.5284, 0.1982, 0.581, 0.1456, 0.581, 0.1456, 0.5284, 0.1982, 0.5284, 0.1982, 0.581, 0.1456, 0.581, 0.1456, 0.5284, 0.1982, 0.5284, 0.1982, 0.581, 0.1456, 0.581, 0.1456, 0.5284, 0.1982, 0.5284, 0.1982, 0.581, 0.1456, 0.581, 0.1456, 0.5284, 0.1982, 0.5284, 0.1982, 0.581, 0.1456, 0.581, 0.1456, 0.5284, 0.1982, 0.5284, 0.1982, 0.581, 0.1456, 0.581, 0.1456, 0.5284, 0.1982, 0.5284, 0.1982, 0.581, 0.1456, 0.581, 0.1456, 0.5284, 0.1982, 0.5284, 0.1982, 0.581, 0.1456, 0.581, 0.1456, 0.5284, 0.1982, 0.5284, 0.1982, 0.581, 0.1456, 0.581, 0.1456, 0.5284, 0.1982, 0.5284, 0.1982, 0.581, 0.1456, 0.581, 0.1456, 0.5284, 0.1982, 0.5284, 0.1982, 0.581, 0.1456, 0.581, 0.1456, 0.5284, 0.1982, 0.5284, 0.1982, 0.581, 0.1456, 0.581, 0.1456, 0.5284, 0.1982, 0.5284, 0.1456, 0.581, 0.1982, 0.581, 0.1456, 0.581, 0.1456, 0.5284, 0.08433, 0.08433, 0.04067, 0.08433, 0.03551, 0.09113, 0.08812, 0.09113, 0.08433, 0.08433, 0.04067, 0.08433, 0.08812, 0.09113, 0.08812, 0.03852, 0.08433, 0.08433, 0.04067, 0.08433, 0.08812, 0.03852, 0.03551, 0.03852, 0.08433, 0.08433, 0.04067, 0.08433, 0.03551, 0.03852, 0.03551, 0.09113])
me_plane_001.materials.append(mat_material)
me_plane_001.use_remesh_fix_poles = True
me_plane_001.use_remesh_preserve_attributes = False
me_plane_001.use_mirror_vertex_groups = False
me_plane_001.update()
me_plane_002 = bpy.data.meshes.new('Plane.002')
me_plane_002.from_pydata([(-0.3968, -0.3968, 0.0), (0.3968, -0.3968, 0.0), (-0.3968, 0.3968, 0.0), (0.3968, 0.3968, 0.0), (-0.3968, 0.3968, 0.04717), (-0.3968, -0.3968, 0.04717), (0.3968, -0.3968, 0.04717), (0.3968, 0.3968, 0.04717), (-0.1349, -0.3968, 0.0), (-0.1349, 0.3968, 0.0), (-0.1349, -0.3968, 0.04717), (-0.1349, 0.3968, 0.04717), (0.1309, -0.3968, 0.0), (0.1309, -0.3968, 0.04717), (0.1309, 0.3968, 0.0), (0.1309, 0.3968, 0.04717), (-0.3968, 0.1349, 0.0), (0.3968, 0.1349, 0.0), (-0.3968, 0.1349, 0.04717), (0.3968, 0.1349, 0.04717), (-0.1349, 0.1349, 0.04717), (-0.1349, 0.1349, 0.0), (0.1309, 0.1349, 0.04717), (0.1309, 0.1349, 0.0), (-0.3968, -0.1309, 0.0), (-0.3968, -0.1309, 0.04717), (-0.1349, -0.1309, 0.0), (0.1309, -0.1309, 0.0), (0.3968, -0.1309, 0.0), (0.3968, -0.1309, 0.04717), (-0.1349, -0.1309, 0.04717), (0.1309, -0.1309, 0.04717), (-0.1108, 0.1108, 0.1122), (0.1068, 0.1108, 0.1122), (-0.1108, -0.1068, 0.1122), (0.1068, -0.1068, 0.1122), (-0.1349, 0.1349, 0.1122), (0.1309, 0.1349, 0.1122), (-0.1349, -0.1309, 0.1122), (0.1309, -0.1309, 0.1122), (-0.1349, 0.1349, 0.1122), (0.1309, 0.1349, 0.1122), (-0.1349, -0.1309, 0.1122), (0.1309, -0.1309, 0.1122), (-0.1108, 0.1108, 0.1537), (0.1068, 0.1108, 0.1537), (-0.1108, -0.1068, 0.1537), (0.1068, -0.1068, 0.1537), (-0.1354, 0.1354, 0.1537), (0.1315, 0.1354, 0.1537), (-0.1354, -0.1315, 0.1537), (0.1315, -0.1315, 0.1537), (-0.08401, 0.08401, 0.7641), (0.08004, 0.08401, 0.7641), (-0.08401, -0.08004, 0.7641), (0.08004, -0.08004, 0.7641), (-0.001769, 0.002681, 0.8505), (0.08004, -0.07822, 0.7641), (-0.3968, 0.3968, 0.02358), (0.3968, 0.3968, 0.02358), (0.3968, -0.3968, 0.02358), (-0.3968, -0.3968, 0.02358), (-0.1349, -0.3968, 0.02358), (-0.1349, 0.3968, 0.02358), (0.1309, 0.3968, 0.02358), (0.1309, -0.3968, 0.02358), (-0.3968, 0.1349, 0.02358), (0.3968, 0.1349, 0.02358), (0.3968, -0.1309, 0.02358), (-0.3968, -0.1309, 0.02358), (-0.3968, -0.369, 0.0), (-0.3968, -0.369, 0.04717), (-0.1349, -0.369, 0.0), (0.1309, -0.369, 0.0), (0.3968, -0.369, 0.0), (0.3968, -0.369, 0.04717), (-0.1349, -0.369, 0.04717), (0.1309, -0.369, 0.04717), (0.3968, -0.369, 0.02358), (-0.3968, -0.369, 0.02358), (-0.369, 0.3968, 0.0), (-0.369, 0.3968, 0.04717), (-0.369, -0.3968, 0.0), (-0.369, -0.3968, 0.04717), (-0.369, 0.1349, 0.0), (-0.369, 0.1349, 0.04717), (-0.369, -0.1309, 0.04717), (-0.369, -0.1309, 0.0), (-0.369, -0.3968, 0.02358), (-0.369, 0.3968, 0.02358), (-0.369, -0.369, 0.0), (-0.369, -0.369, 0.04717), (0.3968, 0.369, 0.0), (0.3968, 0.369, 0.04717), (-0.1349, 0.369, 0.04717), (0.1309, 0.369, 0.04717), (-0.3968, 0.369, 0.0), (-0.3968, 0.369, 0.04717), (-0.1349, 0.369, 0.0), (0.1309, 0.369, 0.0), (-0.3968, 0.369, 0.02358), (0.3968, 0.369, 0.02358), (-0.369, 0.369, 0.0), (-0.369, 0.369, 0.04717), (0.369, -0.3968, 0.0), (0.369, -0.3968, 0.04717), (0.369, 0.3968, 0.0), (0.369, 0.3968, 0.04717), (0.369, 0.1349, 0.04717), (0.369, 0.1349, 0.0), (0.369, -0.1309, 0.0), (0.369, -0.1309, 0.04717), (0.369, 0.3968, 0.02358), (0.369, -0.3968, 0.02358), (0.369, -0.369, 0.04717), (0.369, -0.369, 0.0), (0.369, 0.369, 0.04717), (0.369, 0.369, 0.0), (0.369, 0.1349, 0.02358), (0.369, -0.1309, 0.02358), (-0.1349, 0.369, 0.02358), (0.1309, 0.369, 0.02358), (-0.1349, -0.369, 0.02358), (0.1309, -0.369, 0.02358), (-0.369, 0.1349, 0.02358), (-0.369, -0.1309, 0.02358)], [], [(117, 106, 3, 92), (116, 93, 7, 107), (89, 58, 4, 81), (113, 60, 6, 105), (101, 59, 7, 93), (79, 61, 5, 71), (88, 62, 10, 83), (64, 63, 120, 121), (103, 94, 11, 81), (102, 80, 9, 98), (112, 64, 15, 107), (62, 65, 123, 122), (120, 94, 95, 121), (98, 9, 14, 99), (87, 84, 21, 26), (86, 30, 20, 85), (100, 66, 18, 97), (68, 67, 118, 119), (110, 109, 17, 28), (115, 110, 28, 74), (114, 75, 29, 111), (78, 68, 29, 75), (91, 76, 30, 86), (90, 87, 26, 72), (76, 77, 31, 30), (72, 26, 27, 73), (66, 69, 125, 124), (35, 47, 46, 34), (41, 37, 36, 40), (40, 36, 38, 42), (43, 39, 37, 41), (42, 38, 39, 43), (33, 41, 40, 32), (32, 40, 42, 34), (35, 43, 41, 33), (34, 42, 43, 35), (45, 49, 51, 47), (34, 46, 44, 32), (33, 45, 47, 35), (32, 44, 45, 33), (48, 52, 53, 49), (44, 48, 49, 45), (47, 51, 50, 46), (46, 50, 48, 44), (51, 55, 54, 50), (50, 54, 52, 48), (49, 53, 57, 55, 51), (56, 53, 52), (53, 56, 57), (54, 56, 52), (57, 56, 54, 55), (16, 24, 69, 66), (74, 28, 68, 78), (28, 17, 67, 68), (96, 16, 66, 100), (8, 12, 65, 62), (106, 14, 64, 112), (14, 9, 63, 64), (82, 8, 62, 88), (70, 0, 61, 79), (92, 3, 59, 101), (104, 1, 60, 113), (80, 2, 58, 89), (24, 70, 79, 69), (1, 74, 78, 60), (8, 72, 73, 12), (122, 123, 77, 76), (82, 90, 72, 8), (83, 10, 76, 91), (60, 78, 75, 6), (105, 6, 75, 114), (104, 115, 74, 1), (69, 79, 71, 25), (5, 83, 91, 71), (0, 70, 90, 82), (9, 80, 89, 63), (0, 82, 88, 61), (70, 24, 87, 90), (71, 91, 86, 25), (124, 125, 86, 85), (24, 16, 84, 87), (96, 2, 80, 102), (97, 103, 81, 4), (61, 88, 83, 5), (63, 89, 81, 11), (18, 85, 103, 97), (16, 96, 102, 84), (17, 92, 101, 67), (2, 96, 100, 58), (58, 100, 97, 4), (21, 98, 99, 23), (20, 22, 95, 94), (84, 102, 98, 21), (85, 20, 94, 103), (67, 101, 93, 19), (108, 19, 93, 116), (109, 117, 92, 17), (23, 99, 117, 109), (22, 108, 116, 95), (12, 73, 115, 104), (13, 105, 114, 77), (12, 104, 113, 65), (3, 106, 112, 59), (77, 114, 111, 31), (73, 27, 110, 115), (27, 23, 109, 110), (31, 111, 108, 22), (59, 112, 107, 7), (65, 113, 105, 13), (95, 116, 107, 15), (99, 14, 106, 117), (108, 111, 119, 118), (68, 119, 111, 29), (19, 108, 118, 67), (11, 94, 120, 63), (15, 64, 121, 95), (13, 77, 123, 65), (10, 62, 122, 76), (86, 125, 69, 25), (18, 66, 124, 85), (23, 27, 26, 21), (40, 41, 22, 20), (41, 43, 31, 22), (43, 42, 30, 31), (42, 40, 20, 30)])
_uv = me_plane_002.uv_layers.new(name='UVMap')
_uv.uv.foreach_set('vector', [0.1982, 0.581, 0.1456, 0.581, 0.1456, 0.5284, 0.1982, 0.5284, 0.1982, 0.581, 0.1456, 0.581, 0.1456, 0.5284, 0.1982, 0.5284, 0.1982, 0.581, 0.1456, 0.581, 0.1456, 0.5284, 0.1982, 0.5284, 0.1982, 0.581, 0.1456, 0.581, 0.1456, 0.5284, 0.1982, 0.5284, 0.1982, 0.581, 0.1456, 0.581, 0.1456, 0.5284, 0.1982, 0.5284, 0.1982, 0.581, 0.1456, 0.581, 0.1456, 0.5284, 0.1982, 0.5284, 0.1982, 0.581, 0.1456, 0.581, 0.1456, 0.5284, 0.1982, 0.5284, 0.1982, 0.581, 0.1456, 0.581, 0.1456, 0.5284, 0.1982, 0.5284, 0.1982, 0.581, 0.1456, 0.581, 0.1456, 0.5284, 0.1982, 0.5284, 0.1982, 0.581, 0.1456, 0.581, 0.1456, 0.5284, 0.1982, 0.5284, 0.1982, 0.581, 0.1456, 0.581, 0.1456, 0.5284, 0.1982, 0.5284, 0.1982, 0.581, 0.1456, 0.581, 0.1456, 0.5284, 0.1982, 0.5284, 0.1982, 0.581, 0.1456, 0.581, 0.1456, 0.5284, 0.1982, 0.5284, 0.1982, 0.581, 0.1456, 0.581, 0.1456, 0.5284, 0.1982, 0.5284, 0.1982, 0.581, 0.1456, 0.581, 0.1456, 0.5284, 0.1982, 0.5284, 0.1982, 0.581, 0.1456, 0.581, 0.1456, 0.5284, 0.1982, 0.5284, 0.1982, 0.581, 0.1456, 0.581, 0.1456, 0.5284, 0.1982, 0.5284, 0.1982, 0.581, 0.1456, 0.581, 0.1456, 0.5284, 0.1982, 0.5284, 0.1982, 0.581, 0.1456, 0.581, 0.1456, 0.5284, 0.1982, 0.5284, 0.1982, 0.581, 0.1456, 0.581, 0.1456, 0.5284, 0.1982, 0.5284, 0.1982, 0.581, 0.1456, 0.581, 0.1456, 0.5284, 0.1982, 0.5284, 0.1982, 0.581, 0.1456, 0.581, 0.1456, 0.5284, 0.1982, 0.5284, 0.1982, 0.581, 0.1456, 0.581, 0.1456, 0.5284, 0.1982, 0.5284, 0.1982, 0.581, 0.1456, 0.581, 0.1456, 0.5284, 0.1982, 0.5284, 0.1982, 0.581, 0.1456, 0.581, 0.1456, 0.5284, 0.1982, 0.5284, 0.1982, 0.581, 0.1456, 0.581, 0.1456, 0.5284, 0.1982, 0.5284, 0.1982, 0.581, 0.1456, 0.581, 0.1456, 0.5284, 0.1982, 0.5284, 0.04067, 0.04067, 0.04067, 0.08433, 0.08433, 0.08433, 0.08433, 0.04067, 0.04067, 0.04067, 0.04067, 0.08433, 0.08433, 0.08433, 0.08433, 0.04067, 0.04067, 0.04067, 0.04067, 0.08433, 0.08433, 0.08433, 0.08433, 0.04067, 0.04067, 0.04067, 0.04067, 0.08433, 0.08433, 0.08433, 0.08433, 0.04067, 0.04067, 0.04067, 0.04067, 0.08433, 0.08433, 0.08433, 0.08433, 0.04067, 0.04067, 0.04067, 0.04067, 0.08433, 0.08433, 0.08433, 0.08433, 0.04067, 0.04067, 0.04067, 0.04067, 0.08433, 0.08433, 0.08433, 0.08433, 0.04067, 0.04067, 0.04067, 0.04067, 0.08433, 0.08433, 0.08433, 0.08433, 0.04067, 0.04067, 0.04067, 0.04067, 0.08433, 0.08433, 0.08433, 0.08433, 0.04067, 0.04067, 0.04067, 0.04067, 0.08433, 0.08433, 0.08433, 0.08433, 0.04067, 0.04067, 0.04067, 0.04067, 0.08433, 0.08433, 0.08433, 0.08433, 0.04067, 0.04067, 0.04067, 0.04067, 0.08433, 0.08433, 0.08433, 0.08433, 0.04067, 0.04067, 0.04067, 0.04067, 0.08433, 0.08433, 0.08433, 0.08433, 0.04067, 0.04067, 0.04067, 0.04067, 0.08433, 0.08433, 0.08433, 0.08433, 0.04067, 0.04067, 0.04067, 0.04067, 0.08433, 0.08433, 0.08433, 0.08433, 0.04067, 0.04067, 0.04067, 0.04067, 0.08433, 0.08433, 0.08433, 0.08433, 0.04067, 0.04067, 0.04067, 0.04067, 0.08433, 0.08433, 0.08433, 0.08433, 0.04067, 0.04067, 0.04067, 0.04067, 0.08433, 0.08433, 0.08368, 0.08433, 0.04067, 0.04067, 0.04067, 0.04092, 0.08433, 0.08433, 0.08433, 0.08433, 0.04067, 0.04067, 0.04067, 0.04067, 0.08433, 0.08385, 0.08433, 0.08433, 0.08433, 0.08433, 0.04067, 0.08409, 0.08433, 0.04067, 0.08433, 0.08433, 0.08433, 0.04067, 0.08433, 0.08409, 0.08433, 0.08385, 0.08433, 0.08433, 0.08433, 0.08409, 0.08433, 0.08433, 0.08433, 0.08385, 0.08433, 0.08409, 0.08433, 0.08433, 0.08433, 0.08433, 0.08433, 0.1982, 0.581, 0.1456, 0.581, 0.1456, 0.5284, 0.1982, 0.5284, 0.1982, 0.581, 0.1456, 0.581, 0.1456, 0.5284, 0.1982, 0.5284, 0.1982, 0.581, 0.1456, 0.581, 0.1456, 0.5284, 0.1982, 0.5284, 0.1982, 0.581, 0.1456, 0.581, 0.1456, 0.5284, 0.1982, 0.5284, 0.1982, 0.581, 0.1456, 0.581, 0.1456, 0.5284, 0.1982, 0.5284, 0.1982, 0.581, 0.1456, 0.581, 0.1456, 0.5284, 0.1982, 0.5284, 0.1982, 0.581, 0.1456, 0.581, 0.1456, 0.5284, 0.1982, 0.5284, 0.1982, 0.581, 0.1456, 0.581, 0.1456, 0.5284, 0.1982, 0.5284, 0.1982, 0.581, 0.1456, 0.581, 0.1456, 0.5284, 0.1982, 0.5284, 0.1982, 0.581, 0.1456, 0.581, 0.1456, 0.5284, 0.1982, 0.5284, 0.1982, 0.581, 0.1456, 0.581, 0.1456, 0.5284, 0.1982, 0.5284, 0.1982, 0.581, 0.1456, 0.581, 0.1456, 0.5284, 0.1982, 0.5284, 0.1982, 0.581, 0.1456, 0.581, 0.1456, 0.5284, 0.1982, 0.5284, 0.1982, 0.581, 0.1456, 0.581, 0.1456, 0.5284, 0.1982, 0.5284, 0.1982, 0.581, 0.1456, 0.581, 0.1456, 0.5284, 0.1982, 0.5284, 0.1982, 0.581, 0.1456, 0.581, 0.1456, 0.5284, 0.1982, 0.5284, 0.1982, 0.581, 0.1456, 0.581, 0.1456, 0.5284, 0.1982, 0.5284, 0.1982, 0.581, 0.1456, 0.581, 0.1456, 0.5284, 0.1982, 0.5284, 0.1982, 0.581, 0.1456, 0.581, 0.1456, 0.5284, 0.1982, 0.5284, 0.1982, 0.581, 0.1456, 0.581, 0.1456, 0.5284, 0.1982, 0.5284, 0.1982, 0.581, 0.1456, 0.581, 0.1456, 0.5284, 0.1982, 0.5284, 0.1982, 0.581, 0.1456, 0.581, 0.1456, 0.5284, 0.1982, 0.5284, 0.1982, 0.581, 0.1456, 0.581, 0.1456, 0.5284, 0.1982, 0.5284, 0.1982, 0.581, 0.1456, 0.581, 0.1456, 0.5284, 0.1982, 0.5284, 0.1982, 0.581, 0.1456, 0.581, 0.1456, 0.5284, 0.1982, 0.5284, 0.1982, 0.581, 0.1456, 0.581, 0.1456, 0.5284, 0.1982, 0.5284, 0.1982, 0.581, 0.1456, 0.581, 0.1456, 0.5284, 0.1982, 0.5284, 0.1982, 0.581, 0.1456, 0.581, 0.1456, 0.5284, 0.1982, 0.5284, 0.1982, 0.581, 0.1456, 0.581, 0.1456, 0.5284, 0.1982, 0.5284, 0.1982, 0.581, 0.1456, 0.581, 0.1456, 0.5284, 0.1982, 0.5284, 0.1982, 0.581, 0.1456, 0.581, 0.1456, 0.5284, 0.1982, 0.5284, 0.1982, 0.581, 0.1456, 0.581, 0.1456, 0.5284, 0.1982, 0.5284, 0.1982, 0.581, 0.1456, 0.581, 0.1456, 0.5284, 0.1982, 0.5284, 0.1982, 0.581, 0.1456, 0.581, 0.1456, 0.5284, 0.1982, 0.5284, 0.1982, 0.581, 0.1456, 0.581, 0.1456, 0.5284, 0.1982, 0.5284, 0.1982, 0.581, 0.1456, 0.581, 0.1456, 0.5284, 0.1982, 0.5284, 0.1982, 0.581, 0.1456, 0.581, 0.1456, 0.5284, 0.1982, 0.5284, 0.1982, 0.581, 0.1456, 0.581, 0.1456, 0.5284, 0.1982, 0.5284, 0.1982, 0.581, 0.1456, 0.581, 0.1456, 0.5284, 0.1982, 0.5284, 0.1982, 0.581, 0.1456, 0.581, 0.1456, 0.5284, 0.1982, 0.5284, 0.1982, 0.581, 0.1456, 0.581, 0.1456, 0.5284, 0.1982, 0.5284, 0.1982, 0.581, 0.1456, 0.581, 0.1456, 0.5284, 0.1982, 0.5284, 0.1982, 0.581, 0.1456, 0.581, 0.1456, 0.5284, 0.1982, 0.5284, 0.1982, 0.581, 0.1456, 0.581, 0.1456, 0.5284, 0.1982, 0.5284, 0.1982, 0.581, 0.1456, 0.581, 0.1456, 0.5284, 0.1982, 0.5284, 0.1982, 0.581, 0.1456, 0.581, 0.1456, 0.5284, 0.1982, 0.5284, 0.1982, 0.581, 0.1456, 0.581, 0.1456, 0.5284, 0.1982, 0.5284, 0.1982, 0.581, 0.1456, 0.581, 0.1456, 0.5284, 0.1982, 0.5284, 0.1982, 0.581, 0.1456, 0.581, 0.1456, 0.5284, 0.1982, 0.5284, 0.1982, 0.581, 0.1456, 0.581, 0.1456, 0.5284, 0.1982, 0.5284, 0.1982, 0.581, 0.1456, 0.581, 0.1456, 0.5284, 0.1982, 0.5284, 0.1982, 0.581, 0.1456, 0.581, 0.1456, 0.5284, 0.1982, 0.5284, 0.1982, 0.581, 0.1456, 0.581, 0.1456, 0.5284, 0.1982, 0.5284, 0.1982, 0.581, 0.1456, 0.581, 0.1456, 0.5284, 0.1982, 0.5284, 0.1982, 0.581, 0.1456, 0.581, 0.1456, 0.5284, 0.1982, 0.5284, 0.1982, 0.581, 0.1456, 0.581, 0.1456, 0.5284, 0.1982, 0.5284, 0.1982, 0.581, 0.1456, 0.581, 0.1456, 0.5284, 0.1982, 0.5284, 0.1982, 0.581, 0.1456, 0.581, 0.1456, 0.5284, 0.1982, 0.5284, 0.1982, 0.581, 0.1456, 0.581, 0.1456, 0.5284, 0.1982, 0.5284, 0.1982, 0.581, 0.1456, 0.581, 0.1456, 0.5284, 0.1982, 0.5284, 0.1982, 0.581, 0.1456, 0.581, 0.1456, 0.5284, 0.1982, 0.5284, 0.1982, 0.581, 0.1456, 0.581, 0.1456, 0.5284, 0.1982, 0.5284, 0.1982, 0.581, 0.1456, 0.581, 0.1456, 0.5284, 0.1982, 0.5284, 0.1982, 0.581, 0.1456, 0.581, 0.1456, 0.5284, 0.1982, 0.5284, 0.1982, 0.581, 0.1456, 0.581, 0.1456, 0.5284, 0.1982, 0.5284, 0.1982, 0.581, 0.1456, 0.581, 0.1456, 0.5284, 0.1982, 0.5284, 0.1982, 0.581, 0.1456, 0.581, 0.1456, 0.5284, 0.1982, 0.5284, 0.1982, 0.581, 0.1456, 0.581, 0.1456, 0.5284, 0.1982, 0.5284, 0.1982, 0.581, 0.1456, 0.581, 0.1456, 0.5284, 0.1982, 0.5284, 0.1456, 0.581, 0.1982, 0.581, 0.1456, 0.581, 0.1456, 0.5284, 0.08433, 0.08433, 0.04067, 0.08433, 0.03551, 0.09113, 0.08812, 0.09113, 0.08433, 0.08433, 0.04067, 0.08433, 0.08812, 0.09113, 0.08812, 0.03852, 0.08433, 0.08433, 0.04067, 0.08433, 0.08812, 0.03852, 0.03551, 0.03852, 0.08433, 0.08433, 0.04067, 0.08433, 0.03551, 0.03852, 0.03551, 0.09113])
me_plane_002.materials.append(mat_material_002)
me_plane_002.use_remesh_fix_poles = True
me_plane_002.use_remesh_preserve_attributes = False
me_plane_002.use_mirror_vertex_groups = False
me_plane_002.update()
me_plane_003 = bpy.data.meshes.new('Plane.003')
me_plane_003.from_pydata([(-0.3968, -0.3968, 0.0), (0.3968, -0.3968, 0.0), (-0.3968, 0.3968, 0.0), (0.3968, 0.3968, 0.0), (-0.3968, 0.3968, 0.04717), (-0.3968, -0.3968, 0.04717), (0.3968, -0.3968, 0.04717), (0.3968, 0.3968, 0.04717), (-0.1349, -0.3968, 0.0), (-0.1349, 0.3968, 0.0), (-0.1349, -0.3968, 0.04717), (-0.1349, 0.3968, 0.04717), (0.1309, -0.3968, 0.0), (0.1309, -0.3968, 0.04717), (0.1309, 0.3968, 0.0), (0.1309, 0.3968, 0.04717), (-0.3968, 0.1349, 0.0), (0.3968, 0.1349, 0.0), (-0.3968, 0.1349, 0.04717), (0.3968, 0.1349, 0.04717), (-0.1349, 0.1349, 0.04717), (-0.1349, 0.1349, 0.0), (0.1309, 0.1349, 0.04717), (0.1309, 0.1349, 0.0), (-0.3968, -0.1309, 0.0), (-0.3968, -0.1309, 0.04717), (-0.1349, -0.1309, 0.0), (0.1309, -0.1309, 0.0), (0.3968, -0.1309, 0.0), (0.3968, -0.1309, 0.04717), (-0.1349, -0.1309, 0.04717), (0.1309, -0.1309, 0.04717), (-0.0566, 0.0566, 0.1654), (0.05263, 0.0566, 0.1654), (-0.0566, -0.05263, 0.1654), (0.05263, -0.05263, 0.1654), (-0.1349, 0.1349, 0.1122), (0.1309, 0.1349, 0.1122), (-0.1349, -0.1309, 0.1122), (0.1309, -0.1309, 0.1122), (-0.1349, 0.1349, 0.1122), (0.1309, 0.1349, 0.1122), (-0.1349, -0.1309, 0.1122), (0.1309, -0.1309, 0.1122), (-0.07761, 0.07761, 0.4081), (0.07364, 0.07761, 0.4081), (-0.07761, -0.07364, 0.4081), (0.07364, -0.07364, 0.4081), (-0.3968, 0.3968, 0.02358), (0.3968, 0.3968, 0.02358), (0.3968, -0.3968, 0.02358), (-0.3968, -0.3968, 0.02358), (-0.1349, -0.3968, 0.02358), (-0.1349, 0.3968, 0.02358), (0.1309, 0.3968, 0.02358), (0.1309, -0.3968, 0.02358), (-0.3968, 0.1349, 0.02358), (0.3968, 0.1349, 0.02358), (0.3968, -0.1309, 0.02358), (-0.3968, -0.1309, 0.02358), (-0.3968, -0.369, 0.0), (-0.3968, -0.369, 0.04717), (-0.1349, -0.369, 0.0), (0.1309, -0.369, 0.0), (0.3968, -0.369, 0.0), (0.3968, -0.369, 0.04717), (-0.1349, -0.369, 0.04717), (0.1309, -0.369, 0.04717), (0.3968, -0.369, 0.02358), (-0.3968, -0.369, 0.02358), (-0.369, 0.3968, 0.0), (-0.369, 0.3968, 0.04717), (-0.369, -0.3968, 0.0), (-0.369, -0.3968, 0.04717), (-0.369, 0.1349, 0.0), (-0.369, 0.1349, 0.04717), (-0.369, -0.1309, 0.04717), (-0.369, -0.1309, 0.0), (-0.369, -0.3968, 0.02358), (-0.369, 0.3968, 0.02358), (-0.369, -0.369, 0.0), (-0.369, -0.369, 0.04717), (0.3968, 0.369, 0.0), (0.3968, 0.369, 0.04717), (-0.1349, 0.369, 0.04717), (0.1309, 0.369, 0.04717), (-0.3968, 0.369, 0.0), (-0.3968, 0.369, 0.04717), (-0.1349, 0.369, 0.0), (0.1309, 0.369, 0.0), (-0.3968, 0.369, 0.02358), (0.3968, 0.369, 0.02358), (-0.369, 0.369, 0.0), (-0.369, 0.369, 0.04717), (0.369, -0.3968, 0.0), (0.369, -0.3968, 0.04717), (0.369, 0.3968, 0.0), (0.369, 0.3968, 0.04717), (0.369, 0.1349, 0.04717), (0.369, 0.1349, 0.0), (0.369, -0.1309, 0.0), (0.369, -0.1309, 0.04717), (0.369, 0.3968, 0.02358), (0.369, -0.3968, 0.02358), (0.369, -0.369, 0.04717), (0.369, -0.369, 0.0), (0.369, 0.369, 0.04717), (0.369, 0.369, 0.0), (0.369, 0.1349, 0.02358), (0.369, -0.1309, 0.02358), (-0.1349, 0.369, 0.02358), (0.1309, 0.369, 0.02358), (-0.1349, -0.369, 0.02358), (0.1309, -0.369, 0.02358), (-0.369, 0.1349, 0.02358), (-0.369, -0.1309, 0.02358), (-0.2129, 0.2129, 0.9348), (0.209, 0.2129, 0.9348), (-0.2129, -0.209, 0.9348), (0.209, -0.209, 0.9348), (-0.2129, 0.2129, 0.5946), (0.209, 0.2129, 0.5946), (-0.2129, -0.209, 0.5946), (0.209, -0.209, 0.5946), (-0.2734, 0.1957, 0.5863), (-0.1957, 0.2734, 0.5863), (-0.2271, 0.2271, 0.5443), (0.1917, 0.2734, 0.5863), (0.2695, 0.1957, 0.5863), (0.2231, 0.2271, 0.5443), (-0.1957, -0.2695, 0.5863), (-0.2734, -0.1917, 0.5863), (-0.2271, -0.2231, 0.5443), (0.2695, -0.1917, 0.5863), (0.1917, -0.2695, 0.5863), (0.2231, -0.2231, 0.5443), (-0.1957, 0.2734, 0.9348), (-0.2734, 0.1957, 0.9348), (-0.2184, 0.2184, 0.9348), (0.2695, 0.1957, 0.9348), (0.1917, 0.2734, 0.9348), (0.2145, 0.2184, 0.9348), (-0.2734, -0.1917, 0.9348), (-0.1957, -0.2695, 0.9348), (-0.2184, -0.2145, 0.9348), (0.1917, -0.2695, 0.9348), (0.2695, -0.1917, 0.9348), (0.2145, -0.2145, 0.9348)], [], [(107, 96, 3, 82), (106, 83, 7, 97), (79, 48, 4, 71), (103, 50, 6, 95), (91, 49, 7, 83), (69, 51, 5, 61), (78, 52, 10, 73), (54, 53, 110, 111), (93, 84, 11, 71), (92, 70, 9, 88), (102, 54, 15, 97), (52, 55, 113, 112), (110, 84, 85, 111), (88, 9, 14, 89), (77, 74, 21, 26), (76, 30, 20, 75), (90, 56, 18, 87), (58, 57, 108, 109), (100, 99, 17, 28), (105, 100, 28, 64), (104, 65, 29, 101), (68, 58, 29, 65), (81, 66, 30, 76), (80, 77, 26, 62), (66, 67, 31, 30), (62, 26, 27, 63), (56, 59, 115, 114), (35, 47, 46, 34), (41, 37, 36, 40), (40, 36, 38, 42), (43, 39, 37, 41), (42, 38, 39, 43), (33, 41, 40, 32), (32, 40, 42, 34), (35, 43, 41, 33), (34, 42, 43, 35), (47, 135, 134, 130, 132, 46), (34, 46, 44, 32), (33, 45, 47, 35), (32, 44, 45, 33), (45, 129, 128, 133, 135, 47), (46, 132, 131, 124, 126, 44), (116, 117, 141, 140, 136, 138), (124, 131, 142, 137), (133, 128, 139, 146), (16, 24, 59, 56), (64, 28, 58, 68), (28, 17, 57, 58), (86, 16, 56, 90), (8, 12, 55, 52), (96, 14, 54, 102), (14, 9, 53, 54), (72, 8, 52, 78), (60, 0, 51, 69), (82, 3, 49, 91), (94, 1, 50, 103), (70, 2, 48, 79), (24, 60, 69, 59), (1, 64, 68, 50), (8, 62, 63, 12), (112, 113, 67, 66), (72, 80, 62, 8), (73, 10, 66, 81), (50, 68, 65, 6), (95, 6, 65, 104), (94, 105, 64, 1), (59, 69, 61, 25), (5, 73, 81, 61), (0, 60, 80, 72), (9, 70, 79, 53), (0, 72, 78, 51), (60, 24, 77, 80), (61, 81, 76, 25), (114, 115, 76, 75), (24, 16, 74, 77), (86, 2, 70, 92), (87, 93, 71, 4), (51, 78, 73, 5), (53, 79, 71, 11), (18, 75, 93, 87), (16, 86, 92, 74), (17, 82, 91, 57), (2, 86, 90, 48), (48, 90, 87, 4), (21, 88, 89, 23), (20, 22, 85, 84), (74, 92, 88, 21), (75, 20, 84, 93), (57, 91, 83, 19), (98, 19, 83, 106), (99, 107, 82, 17), (23, 89, 107, 99), (22, 98, 106, 85), (12, 63, 105, 94), (13, 95, 104, 67), (12, 94, 103, 55), (3, 96, 102, 49), (67, 104, 101, 31), (63, 27, 100, 105), (27, 23, 99, 100), (31, 101, 98, 22), (49, 102, 97, 7), (55, 103, 95, 13), (85, 106, 97, 15), (89, 14, 96, 107), (98, 101, 109, 108), (58, 109, 101, 29), (19, 98, 108, 57), (11, 84, 110, 53), (15, 54, 111, 85), (13, 67, 113, 55), (10, 52, 112, 66), (76, 115, 59, 25), (18, 56, 114, 75), (23, 27, 26, 21), (40, 41, 22, 20), (41, 43, 31, 22), (43, 42, 30, 31), (42, 40, 20, 30), (116, 118, 122, 120), (130, 134, 145, 143), (118, 116, 138, 137, 142, 144), (119, 118, 144, 143, 145, 147), (117, 119, 147, 146, 139, 141), (123, 121, 120, 122), (118, 119, 123, 122), (119, 117, 121, 123), (117, 116, 120, 121), (124, 125, 126), (127, 128, 129), (130, 131, 132), (133, 134, 135), (136, 137, 138), (139, 140, 141), (142, 143, 144), (145, 146, 147), (130, 143, 142, 131), (136, 125, 124, 137), (127, 140, 139, 128), (145, 134, 133, 146), (127, 125, 136, 140), (44, 126, 125, 127, 129, 45)])
_uv = me_plane_003.uv_layers.new(name='UVMap')
_uv.uv.foreach_set('vector', [0.1982, 0.581, 0.1456, 0.581, 0.1456, 0.5284, 0.1982, 0.5284, 0.1982, 0.581, 0.1456, 0.581, 0.1456, 0.5284, 0.1982, 0.5284, 0.1982, 0.581, 0.1456, 0.581, 0.1456, 0.5284, 0.1982, 0.5284, 0.1982, 0.581, 0.1456, 0.581, 0.1456, 0.5284, 0.1982, 0.5284, 0.1982, 0.581, 0.1456, 0.581, 0.1456, 0.5284, 0.1982, 0.5284, 0.1982, 0.581, 0.1456, 0.581, 0.1456, 0.5284, 0.1982, 0.5284, 0.1982, 0.581, 0.1456, 0.581, 0.1456, 0.5284, 0.1982, 0.5284, 0.1982, 0.581, 0.1456, 0.581, 0.1456, 0.5284, 0.1982, 0.5284, 0.1982, 0.581, 0.1456, 0.581, 0.1456, 0.5284, 0.1982, 0.5284, 0.1982, 0.581, 0.1456, 0.581, 0.1456, 0.5284, 0.1982, 0.5284, 0.1982, 0.581, 0.1456, 0.581, 0.1456, 0.5284, 0.1982, 0.5284, 0.1982, 0.581, 0.1456, 0.581, 0.1456, 0.5284, 0.1982, 0.5284, 0.1982, 0.581, 0.1456, 0.581, 0.1456, 0.5284, 0.1982, 0.5284, 0.1982, 0.581, 0.1456, 0.581, 0.1456, 0.5284, 0.1982, 0.5284, 0.1982, 0.581, 0.1456, 0.581, 0.1456, 0.5284, 0.1982, 0.5284, 0.1982, 0.581, 0.1456, 0.581, 0.1456, 0.5284, 0.1982, 0.5284, 0.1982, 0.581, 0.1456, 0.581, 0.1456, 0.5284, 0.1982, 0.5284, 0.1982, 0.581, 0.1456, 0.581, 0.1456, 0.5284, 0.1982, 0.5284, 0.1982, 0.581, 0.1456, 0.581, 0.1456, 0.5284, 0.1982, 0.5284, 0.1982, 0.581, 0.1456, 0.581, 0.1456, 0.5284, 0.1982, 0.5284, 0.1982, 0.581, 0.1456, 0.581, 0.1456, 0.5284, 0.1982, 0.5284, 0.1982, 0.581, 0.1456, 0.581, 0.1456, 0.5284, 0.1982, 0.5284, 0.1982, 0.581, 0.1456, 0.581, 0.1456, 0.5284, 0.1982, 0.5284, 0.1982, 0.581, 0.1456, 0.581, 0.1456, 0.5284, 0.1982, 0.5284, 0.1982, 0.581, 0.1456, 0.581, 0.1456, 0.5284, 0.1982, 0.5284, 0.1982, 0.581, 0.1456, 0.581, 0.1456, 0.5284, 0.1982, 0.5284, 0.1982, 0.581, 0.1456, 0.581, 0.1456, 0.5284, 0.1982, 0.5284, 0.04067, 0.04067, 0.04067, 0.08433, 0.08433, 0.08433, 0.08433, 0.04067, 0.04067, 0.04067, 0.04067, 0.08433, 0.08433, 0.08433, 0.08433, 0.04067, 0.04067, 0.04067, 0.04067, 0.08433, 0.08433, 0.08433, 0.08433, 0.04067, 0.04067, 0.04067, 0.04067, 0.08433, 0.08433, 0.08433, 0.08433, 0.04067, 0.04067, 0.04067, 0.04067, 0.08433, 0.08433, 0.08433, 0.08433, 0.04067, 0.04067, 0.04067, 0.04067, 0.08433, 0.08433, 0.08433, 0.08433, 0.04067, 0.04067, 0.04067, 0.04067, 0.08433, 0.08433, 0.08433, 0.08433, 0.04067, 0.04067, 0.04067, 0.04067, 0.08433, 0.08433, 0.08433, 0.08433, 0.04067, 0.04067, 0.04067, 0.04067, 0.08433, 0.08433, 0.08433, 0.08433, 0.04067, 0.04067, 0.04067, 0.04067, 0.06968, 0.04692, 0.08424, 0.07808, 0.08377, 0.08433, 0.06924, 0.08433, 0.04067, 0.04067, 0.04067, 0.04067, 0.08433, 0.08433, 0.08433, 0.08433, 0.04067, 0.04067, 0.04067, 0.04067, 0.08433, 0.08433, 0.08433, 0.08433, 0.04067, 0.04067, 0.04067, 0.04067, 0.08433, 0.08433, 0.08433, 0.08433, 0.04067, 0.04067, 0.04067, 0.04067, 0.06968, 0.04692, 0.08433, 0.07808, 0.08433, 0.08433, 0.06968, 0.08433, 0.04067, 0.04067, 0.04067, 0.04084, 0.06968, 0.04714, 0.08433, 0.07812, 0.08433, 0.08433, 0.06968, 0.08433, 0.04067, 0.08051, 0.08433, 0.04931, 0.08433, 0.04852, 0.08433, 0.04692, 0.08433, 0.07808, 0.08433, 0.08086, 0.08433, 0.07812, 0.08433, 0.04714, 0.08433, 0.04714, 0.08433, 0.07812, 0.08433, 0.07808, 0.08433, 0.04692, 0.08433, 0.04692, 0.08433, 0.07808, 0.08433, 0.1982, 0.581, 0.1456, 0.581, 0.1456, 0.5284, 0.1982, 0.5284, 0.1982, 0.581, 0.1456, 0.581, 0.1456, 0.5284, 0.1982, 0.5284, 0.1982, 0.581, 0.1456, 0.581, 0.1456, 0.5284, 0.1982, 0.5284, 0.1982, 0.581, 0.1456, 0.581, 0.1456, 0.5284, 0.1982, 0.5284, 0.1982, 0.581, 0.1456, 0.581, 0.1456, 0.5284, 0.1982, 0.5284, 0.1982, 0.581, 0.1456, 0.581, 0.1456, 0.5284, 0.1982, 0.5284, 0.1982, 0.581, 0.1456, 0.581, 0.1456, 0.5284, 0.1982, 0.5284, 0.1982, 0.581, 0.1456, 0.581, 0.1456, 0.5284, 0.1982, 0.5284, 0.1982, 0.581, 0.1456, 0.581, 0.1456, 0.5284, 0.1982, 0.5284, 0.1982, 0.581, 0.1456, 0.581, 0.1456, 0.5284, 0.1982, 0.5284, 0.1982, 0.581, 0.1456, 0.581, 0.1456, 0.5284, 0.1982, 0.5284, 0.1982, 0.581, 0.1456, 0.581, 0.1456, 0.5284, 0.1982, 0.5284, 0.1982, 0.581, 0.1456, 0.581, 0.1456, 0.5284, 0.1982, 0.5284, 0.1982, 0.581, 0.1456, 0.581, 0.1456, 0.5284, 0.1982, 0.5284, 0.1982, 0.581, 0.1456, 0.581, 0.1456, 0.5284, 0.1982, 0.5284, 0.1982, 0.581, 0.1456, 0.581, 0.1456, 0.5284, 0.1982, 0.5284, 0.1982, 0.581, 0.1456, 0.581, 0.1456, 0.5284, 0.1982, 0.5284, 0.1982, 0.581, 0.1456, 0.581, 0.1456, 0.5284, 0.1982, 0.5284, 0.1982, 0.581, 0.1456, 0.581, 0.1456, 0.5284, 0.1982, 0.5284, 0.1982, 0.581, 0.1456, 0.581, 0.1456, 0.5284, 0.1982, 0.5284, 0.1982, 0.581, 0.1456, 0.581, 0.1456, 0.5284, 0.1982, 0.5284, 0.1982, 0.581, 0.1456, 0.581, 0.1456, 0.5284, 0.1982, 0.5284, 0.1982, 0.581, 0.1456, 0.581, 0.1456, 0.5284, 0.1982, 0.5284, 0.1982, 0.581, 0.1456, 0.581, 0.1456, 0.5284, 0.1982, 0.5284, 0.1982, 0.581, 0.1456, 0.581, 0.1456, 0.5284, 0.1982, 0.5284, 0.1982, 0.581, 0.1456, 0.581, 0.1456, 0.5284, 0.1982, 0.5284, 0.1982, 0.581, 0.1456, 0.581, 0.1456, 0.5284, 0.1982, 0.5284, 0.1982, 0.581, 0.1456, 0.581, 0.1456, 0.5284, 0.1982, 0.5284, 0.1982, 0.581, 0.1456, 0.581, 0.1456, 0.5284, 0.1982, 0.5284, 0.1982, 0.581, 0.1456, 0.581, 0.1456, 0.5284, 0.1982, 0.5284, 0.1982, 0.581, 0.1456, 0.581, 0.1456, 0.5284, 0.1982, 0.5284, 0.1982, 0.581, 0.1456, 0.581, 0.1456, 0.5284, 0.1982, 0.5284, 0.1982, 0.581, 0.1456, 0.581, 0.1456, 0.5284, 0.1982, 0.5284, 0.1982, 0.581, 0.1456, 0.581, 0.1456, 0.5284, 0.1982, 0.5284, 0.1982, 0.581, 0.1456, 0.581, 0.1456, 0.5284, 0.1982, 0.5284, 0.1982, 0.581, 0.1456, 0.581, 0.1456, 0.5284, 0.1982, 0.5284, 0.1982, 0.581, 0.1456, 0.581, 0.1456, 0.5284, 0.1982, 0.5284, 0.1982, 0.581, 0.1456, 0.581, 0.1456, 0.5284, 0.1982, 0.5284, 0.1982, 0.581, 0.1456, 0.581, 0.1456, 0.5284, 0.1982, 0.5284, 0.1982, 0.581, 0.1456, 0.581, 0.1456, 0.5284, 0.1982, 0.5284, 0.1982, 0.581, 0.1456, 0.581, 0.1456, 0.5284, 0.1982, 0.5284, 0.1982, 0.581, 0.1456, 0.581, 0.1456, 0.5284, 0.1982, 0.5284, 0.1982, 0.581, 0.1456, 0.581, 0.1456, 0.5284, 0.1982, 0.5284, 0.1982, 0.581, 0.1456, 0.581, 0.1456, 0.5284, 0.1982, 0.5284, 0.1982, 0.581, 0.1456, 0.581, 0.1456, 0.5284, 0.1982, 0.5284, 0.1982, 0.581, 0.1456, 0.581, 0.1456, 0.5284, 0.1982, 0.5284, 0.1982, 0.581, 0.1456, 0.581, 0.1456, 0.5284, 0.1982, 0.5284, 0.1982, 0.581, 0.1456, 0.581, 0.1456, 0.5284, 0.1982, 0.5284, 0.1982, 0.581, 0.1456, 0.581, 0.1456, 0.5284, 0.1982, 0.5284, 0.1982, 0.581, 0.1456, 0.581, 0.1456, 0.5284, 0.1982, 0.5284, 0.1982, 0.581, 0.1456, 0.581, 0.1456, 0.5284, 0.1982, 0.5284, 0.1982, 0.581, 0.1456, 0.581, 0.1456, 0.5284, 0.1982, 0.5284, 0.1982, 0.581, 0.1456, 0.581, 0.1456, 0.5284, 0.1982, 0.5284, 0.1982, 0.581, 0.1456, 0.581, 0.1456, 0.5284, 0.1982, 0.5284, 0.1982, 0.581, 0.1456, 0.581, 0.1456, 0.5284, 0.1982, 0.5284, 0.1982, 0.581, 0.1456, 0.581, 0.1456, 0.5284, 0.1982, 0.5284, 0.1982, 0.581, 0.1456, 0.581, 0.1456, 0.5284, 0.1982, 0.5284, 0.1982, 0.581, 0.1456, 0.581, 0.1456, 0.5284, 0.1982, 0.5284, 0.1982, 0.581, 0.1456, 0.581, 0.1456, 0.5284, 0.1982, 0.5284, 0.1982, 0.581, 0.1456, 0.581, 0.1456, 0.5284, 0.1982, 0.5284, 0.1982, 0.581, 0.1456, 0.581, 0.1456, 0.5284, 0.1982, 0.5284, 0.1982, 0.581, 0.1456, 0.581, 0.1456, 0.5284, 0.1982, 0.5284, 0.1982, 0.581, 0.1456, 0.581, 0.1456, 0.5284, 0.1982, 0.5284, 0.1982, 0.581, 0.1456, 0.581, 0.1456, 0.5284, 0.1982, 0.5284, 0.1982, 0.581, 0.1456, 0.581, 0.1456, 0.5284, 0.1982, 0.5284, 0.1982, 0.581, 0.1456, 0.581, 0.1456, 0.5284, 0.1982, 0.5284, 0.1982, 0.581, 0.1456, 0.581, 0.1456, 0.5284, 0.1982, 0.5284, 0.1982, 0.581, 0.1456, 0.581, 0.1456, 0.5284, 0.1982, 0.5284, 0.1982, 0.581, 0.1456, 0.581, 0.1456, 0.5284, 0.1982, 0.5284, 0.1456, 0.581, 0.1982, 0.581, 0.1456, 0.581, 0.1456, 0.5284, 0.08433, 0.08433, 0.04067, 0.08433, 0.03551, 0.09113, 0.08812, 0.09113, 0.08433, 0.08433, 0.04067, 0.08433, 0.08812, 0.09113, 0.08812, 0.03852, 0.08433, 0.08433, 0.04067, 0.08433, 0.08812, 0.03852, 0.03551, 0.03852, 0.08433, 0.08433, 0.04067, 0.08433, 0.03551, 0.03852, 0.03551, 0.09113, 0.08051, 0.08433, 0.08324, 0.08433, 0.08324, 0.08433, 0.08051, 0.08433, 0.07808, 0.08377, 0.04692, 0.08424, 0.04692, 0.08424, 0.07808, 0.08377, 0.08324, 0.08433, 0.08051, 0.08433, 0.08086, 0.08433, 0.08433, 0.08433, 0.08433, 0.08433, 0.08334, 0.08433, 0.08013, 0.08433, 0.08324, 0.08433, 0.08334, 0.08433, 0.08426, 0.08433, 0.08392, 0.08433, 0.08047, 0.08433, 0.04931, 0.08433, 0.08013, 0.08433, 0.08047, 0.08433, 0.07766, 0.08433, 0.04685, 0.08433, 0.04852, 0.08433, 0.08013, 0.08433, 0.04931, 0.08433, 0.08051, 0.08433, 0.08324, 0.08433, 0.08324, 0.08433, 0.08013, 0.08433, 0.08013, 0.08433, 0.08324, 0.08433, 0.08013, 0.08433, 0.04931, 0.08433, 0.04931, 0.08433, 0.08013, 0.08433, 0.04931, 0.08433, 0.08051, 0.08433, 0.08051, 0.08433, 0.04931, 0.08433, 0.07812, 0.08433, 0.08433, 0.07561, 0.08433, 0.06968, 0.07808, 0.08433, 0.08433, 0.07561, 0.08433, 0.06968, 0.07808, 0.08377, 0.08433, 0.07508, 0.08433, 0.06924, 0.07808, 0.08433, 0.08433, 0.07561, 0.08433, 0.06968, 0.07808, 0.08433, 0.08187, 0.08433, 0.08086, 0.08433, 0.04685, 0.08433, 0.04622, 0.08433, 0.04852, 0.08433, 0.08433, 0.08433, 0.08363, 0.08433, 0.08334, 0.08433, 0.08392, 0.08433, 0.08146, 0.08433, 0.08047, 0.08433, 0.07808, 0.08377, 0.07808, 0.08377, 0.08433, 0.08368, 0.08433, 0.08368, 0.04692, 0.08433, 0.04692, 0.08433, 0.04067, 0.08433, 0.04067, 0.08433, 0.07808, 0.08433, 0.07808, 0.08433, 0.08433, 0.08433, 0.08433, 0.08433, 0.04692, 0.08424, 0.04692, 0.08424, 0.04067, 0.08433, 0.04067, 0.08433, 0.07808, 0.08433, 0.04692, 0.08433, 0.04692, 0.08433, 0.07808, 0.08433, 0.04067, 0.04067, 0.04067, 0.06968, 0.04692, 0.08433, 0.07808, 0.08433, 0.08433, 0.06968, 0.08433, 0.04067])
me_plane_003.materials.append(mat_material_003)
me_plane_003.use_remesh_fix_poles = True
me_plane_003.use_remesh_preserve_attributes = False
me_plane_003.use_mirror_vertex_groups = False
me_plane_003.update()

# ---- objects
ob_shrine01 = bpy.data.objects.new('Shrine01', me_plane_001)
ob_shrine02 = bpy.data.objects.new('Shrine02', me_plane_002)
ob_shrine03 = bpy.data.objects.new('Shrine03', me_plane_003)

# ---- transforms, parenting, visibility, modifiers, constraints
ob_shrine01.location = (0.0, 0.0, 0.0)
ob_shrine01.lineart.crease_threshold = 0.0
ob_shrine02.location = (0.0, 0.0, 0.0)
ob_shrine02.lineart.crease_threshold = 0.0
ob_shrine03.location = (0.0, 0.0, 0.0)
ob_shrine03.lineart.crease_threshold = 0.0

# ---- collection membership
col_shrines.objects.link(ob_shrine01)
col_shrines.objects.link(ob_shrine02)
col_shrines.objects.link(ob_shrine03)

# ---- scene / render settings (as saved in the file)
scene.frame_start = 1; scene.frame_end = 250; scene.frame_set(1)
scene.render.engine = 'BLENDER_EEVEE_NEXT'
scene.cycles.use_denoising = False
scene.cycles.samples = 128
scene.cycles.sampling_pattern = 'TABULATED_SOBOL'
scene.cycles.use_adaptive_sampling = False
scene.cycles.use_light_tree = False
scene.view_settings.view_transform = 'Filmic'
bpy.context.view_layer.update()

# ---- added for rendering (the .blend has no active camera and no usable light): camera, sun
cam_auto = bpy.data.cameras.new('AutoCamera')
cam_auto.lens = 50.0
cam_auto.sensor_width = 36.0
cam_auto.clip_end = 1000.0
ob_auto_camera = bpy.data.objects.new('AutoCamera', cam_auto)
scene.collection.objects.link(ob_auto_camera)
ob_auto_camera.location = (1.35136, -1.62164, 1.54851)
ob_auto_camera.rotation_euler = (1.09748, -7.21219e-08, 0.694738)
scene.camera = ob_auto_camera
light_auto_sun = bpy.data.lights.new('AutoSun', 'SUN')
light_auto_sun.energy = 3.0
light_auto_sun.angle = 0.0523599
ob_auto_sun = bpy.data.objects.new('AutoSun', light_auto_sun)
scene.collection.objects.link(ob_auto_sun)
ob_auto_sun.rotation_euler = (0.872665, 0.174533, 0.523599)
bpy.context.view_layer.update()
